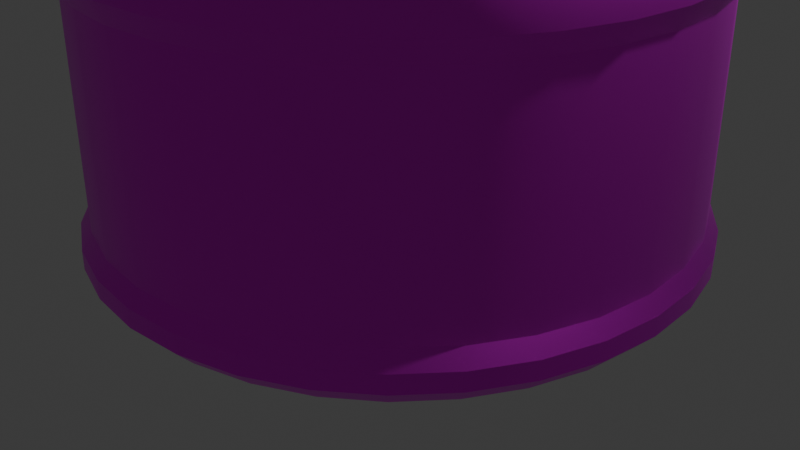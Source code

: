 # Source: rusted_barrel1.blend  (saved by Blender 4.0.36; exported with 4.5.12 LTS)
import bpy
from mathutils import Matrix  # noqa: F401  (used for matrix-valued properties, if any)

bpy.ops.wm.read_factory_settings(use_empty=True)
scene = bpy.context.scene
scene.name = 'Scene'

# ---- collections
col_collection = bpy.data.collections.new('Collection'); scene.collection.children.link(col_collection)

# ---- images (referenced by path relative to the original .blend; pixels are not part of the script)
import os
ASSET_DIR = os.environ.get("B2B_ASSET_DIR", "")  # directory of the original .blend (textures are referenced by path, not embedded)
HERE = os.path.dirname(os.path.abspath(__file__))  # packed textures are extracted next to this script under _unpacked/

def load_image(name, relpath, width, height, colorspace="sRGB"):
    """Load a texture the original file referenced (path relative to the .blend, or extracted next to this script)."""
    p = next((c for c in (os.path.join(HERE, relpath), os.path.join(ASSET_DIR, relpath)) if relpath and os.path.exists(c)), "")
    if p:
        img = bpy.data.images.load(p, check_existing=True)
        img.name = name
    else:  # same state as the original file: an image datablock whose file is absent (Cycles renders it pink)
        img = bpy.data.images.new(name, width, height)
        img.source = "FILE"
        img.filepath = "//" + (relpath or name)
    img.colorspace_settings.name = colorspace
    return img
img_barrel_texture1223_png = load_image('barrel texture1223.png', 'barrel texture1223.png', 1024, 1024, 'sRGB')

# ---- materials (node trees are filled in below, after node groups)
mat_material_001 = bpy.data.materials.new('Material.001')
mat_material_001.use_transparent_shadow = False

# ---- node groups
ng_auto_smooth = bpy.data.node_groups.new('Auto Smooth', 'GeometryNodeTree')
_s = ng_auto_smooth.interface.new_socket(name='Geometry', in_out='OUTPUT', socket_type='NodeSocketGeometry')
_s = ng_auto_smooth.interface.new_socket(name='Geometry', in_out='INPUT', socket_type='NodeSocketGeometry')
_s = ng_auto_smooth.interface.new_socket(name='Angle', in_out='INPUT', socket_type='NodeSocketFloat')
_s.subtype = 'ANGLE'
_s.min_value = 0.0
_s.max_value = 3.142
ng_auto_smooth.is_modifier = True
_N = ng_auto_smooth.nodes; _L = ng_auto_smooth.links
n0 = _N.new('NodeGroupOutput'); n0.name = 'Group Output'; n0.location = (480, -100)
n1 = _N.new('NodeGroupInput'); n1.name = 'Group Input'; n1.location = (-420, -300)
n2 = _N.new('NodeGroupInput'); n2.name = 'Group Input.001'; n2.location = (-60, -100)
n3 = _N.new('GeometryNodeSetShadeSmooth'); n3.name = 'Set Shade Smooth'; n3.location = (120, -100)
n3.domain = 'EDGE'
n4 = _N.new('GeometryNodeSetShadeSmooth'); n4.name = 'Set Shade Smooth.001'; n4.location = (300, -100)
n5 = _N.new('GeometryNodeInputMeshEdgeAngle'); n5.name = 'Edge Angle'; n5.location = (-420, -220)
n6 = _N.new('GeometryNodeInputEdgeSmooth'); n6.name = 'Is Edge Smooth'; n6.location = (-60, -160)
n7 = _N.new('GeometryNodeInputShadeSmooth'); n7.name = 'Is Face Smooth'; n7.location = (-240, -340)
n8 = _N.new('FunctionNodeBooleanMath'); n8.name = 'Boolean Math'; n8.location = (-60, -220)
n9 = _N.new('FunctionNodeCompare'); n9.name = 'Compare'; n9.location = (-240, -180)
n9.operation = 'LESS_EQUAL'
_L.new(n5.outputs[0], n9.inputs[0])
_L.new(n4.outputs[0], n0.inputs[0])
_L.new(n1.outputs[1], n9.inputs[1])
_L.new(n9.outputs[0], n8.inputs[0])
_L.new(n7.outputs[0], n8.inputs[1])
_L.new(n2.outputs[0], n3.inputs[0])
_L.new(n6.outputs[0], n3.inputs[1])
_L.new(n3.outputs[0], n4.inputs[0])
_L.new(n8.outputs[0], n3.inputs[2])
n0.is_active_output = True

# ---- material node trees
mat_material_001.use_nodes = True; mat_material_001.node_tree.nodes.clear()
_N = mat_material_001.node_tree.nodes; _L = mat_material_001.node_tree.links
n0 = _N.new('ShaderNodeBsdfPrincipled'); n0.name = 'Principled BSDF'; n0.location = (10, 300)
n0.inputs[1].default_value = 2.0
n0.inputs[2].default_value = 0.4
n0.inputs[3].default_value = 1.45
n1 = _N.new('ShaderNodeOutputMaterial'); n1.name = 'Material Output'; n1.location = (300, 300)
n2 = _N.new('ShaderNodeTexImage'); n2.name = 'Image Texture'; n2.location = (-280, 280)
n2.image = img_barrel_texture1223_png
_L.new(n0.outputs[0], n1.inputs[0])
_L.new(n2.outputs[0], n0.inputs[0])
n1.is_active_output = True

# ---- world
world_world = bpy.data.worlds.new('World'); scene.world = world_world
world_world.use_nodes = True; world_world.node_tree.nodes.clear()
_N = world_world.node_tree.nodes; _L = world_world.node_tree.links
n0 = _N.new('ShaderNodeOutputWorld'); n0.name = 'World Output'; n0.location = (300, 300)
n1 = _N.new('ShaderNodeBackground'); n1.name = 'Background'; n1.location = (10, 300)
n1.inputs[0].default_value = (0.05088, 0.05088, 0.05088, 1.0)
_L.new(n1.outputs[0], n0.inputs[0])
n0.is_active_output = True
world_world.color = (0.05088, 0.05088, 0.05088)
world_world.use_sun_shadow = False
world_world.sun_shadow_jitter_overblur = 0.0

# ---- cameras
cam_camera = bpy.data.cameras.new('Camera')
cam_camera.clip_end = 100.0
cam_camera.ortho_scale = 7.314

# ---- lights
light_light = bpy.data.lights.new('Light', 'POINT')
light_light.transmission_factor = 0.0
light_light.use_soft_falloff = False
light_light.energy = 1000.0
light_light.shadow_soft_size = 0.1
light_light.shadow_maximum_resolution = 0.006
light_light.use_absolute_resolution = True

# ---- meshes
me_cylinder = bpy.data.meshes.new('Cylinder')
me_cylinder.from_pydata([(0.0, 1.0, 0.9099), (0.1951, 0.9808, 0.9099), (0.3827, 0.9239, 0.9099), (0.5556, 0.8315, 0.9099), (0.7071, 0.7071, 0.9099), (0.8315, 0.5556, 0.9099), (0.9239, 0.3827, 0.9099), (0.9808, 0.1951, 0.9099), (1.0, 0.0, 0.9099), (0.9808, -0.1951, 0.9099), (0.9239, -0.3827, 0.9099), (0.8315, -0.5556, 0.9099), (0.7071, -0.7071, 0.9099), (0.5556, -0.8315, 0.9099), (0.3827, -0.9239, 0.9099), (0.1951, -0.9808, 0.9099), (0.0, -1.0, 0.9099), (-0.1951, -0.9808, 0.9099), (-0.3827, -0.9239, 0.9099), (-0.5556, -0.8315, 0.9099), (-0.7071, -0.7071, 0.9099), (-0.8315, -0.5556, 0.9099), (-0.9239, -0.3827, 0.9099), (-0.9808, -0.1951, 0.9099), (-1.0, 0.0, 0.9099), (-0.9808, 0.1951, 0.9099), (-0.9239, 0.3827, 0.9099), (-0.8315, 0.5556, 0.9099), (-0.7071, 0.7071, 0.9099), (-0.5556, 0.8315, 0.9099), (-0.3827, 0.9239, 0.9099), (-0.1951, 0.9808, 0.9099), (0.1951, 0.9808, -0.9258), (0.3827, 0.9239, -0.9258), (0.5556, 0.8315, -0.9258), (0.7071, 0.7071, -0.9258), (0.8315, 0.5556, -0.9258), (0.9239, 0.3827, -0.9258), (0.9808, 0.1951, -0.9258), (1.0, 0.0, -0.9258), (0.9808, -0.1951, -0.9258), (0.9239, -0.3827, -0.9258), (0.8315, -0.5556, -0.9258), (0.7071, -0.7071, -0.9258), (0.5556, -0.8315, -0.9258), (0.3827, -0.9239, -0.9258), (0.1951, -0.9808, -0.9258), (0.0, -1.0, -0.9258), (-0.1951, -0.9808, -0.9258), (-0.3827, -0.9239, -0.9258), (-0.5556, -0.8315, -0.9258), (-0.7071, -0.7071, -0.9258), (-0.8315, -0.5556, -0.9258), (-0.9239, -0.3827, -0.9258), (-0.9808, -0.1951, -0.9258), (-1.0, 0.0, -0.9258), (-0.9808, 0.1951, -0.9258), (-0.9239, 0.3827, -0.9258), (-0.8315, 0.5556, -0.9258), (-0.7071, 0.7071, -0.9258), (-0.5556, 0.8315, -0.9258), (-0.3827, 0.9239, -0.9258), (-0.1951, 0.9808, -0.9258), (0.0, 1.0, -0.9258), (3.013e-11, 1.024, 0.3965), (0.1998, 1.005, 0.3965), (0.392, 0.9463, 0.3965), (0.569, 0.8516, 0.3965), (0.7243, 0.7243, 0.3965), (0.8516, 0.569, 0.3965), (0.9463, 0.392, 0.3965), (1.005, 0.1998, 0.3965), (1.024, -1.205e-10, 0.3965), (1.005, -0.1998, 0.3965), (0.9463, -0.392, 0.3965), (0.8516, -0.569, 0.3965), (0.7243, -0.7243, 0.3965), (0.569, -0.8516, 0.3965), (0.392, -0.9463, 0.3965), (0.1998, -1.005, 0.3965), (3.013e-11, -1.024, 0.3965), (-0.1998, -1.005, 0.3965), (-0.392, -0.9463, 0.3965), (-0.569, -0.8516, 0.3965), (-0.7243, -0.7243, 0.3965), (-0.8516, -0.569, 0.3965), (-0.9463, -0.392, 0.3965), (-1.005, -0.1998, 0.3965), (-1.024, -1.205e-10, 0.3965), (-1.005, 0.1998, 0.3965), (-0.9463, 0.392, 0.3965), (-0.8516, 0.569, 0.3965), (-0.7243, 0.7243, 0.3965), (-0.569, 0.8516, 0.3965), (-0.392, 0.9463, 0.3965), (-0.1998, 1.005, 0.3965), (3.013e-11, 1.024, 0.4344), (0.1998, 1.005, 0.4344), (0.392, 0.9463, 0.4344), (0.569, 0.8516, 0.4344), (0.7243, 0.7243, 0.4344), (0.8516, 0.569, 0.4344), (0.9463, 0.392, 0.4344), (1.005, 0.1998, 0.4344), (1.024, -1.205e-10, 0.4344), (1.005, -0.1998, 0.4344), (0.9463, -0.392, 0.4344), (0.8516, -0.569, 0.4344), (0.7243, -0.7243, 0.4344), (0.569, -0.8516, 0.4344), (0.392, -0.9463, 0.4344), (0.1998, -1.005, 0.4344), (3.013e-11, -1.024, 0.4344), (-0.1998, -1.005, 0.4344), (-0.392, -0.9463, 0.4344), (-0.569, -0.8516, 0.4344), (-0.7243, -0.7243, 0.4344), (-0.8516, -0.569, 0.4344), (-0.9463, -0.392, 0.4344), (-1.005, -0.1998, 0.4344), (-1.024, -1.205e-10, 0.4344), (-1.005, 0.1998, 0.4344), (-0.9463, 0.392, 0.4344), (-0.8516, 0.569, 0.4344), (-0.7243, 0.7243, 0.4344), (-0.569, 0.8516, 0.4344), (-0.392, 0.9463, 0.4344), (-0.1998, 1.005, 0.4344), (0.1951, 0.9808, 0.3458), (0.3827, 0.9239, 0.3458), (0.5556, 0.8315, 0.3458), (0.7071, 0.7071, 0.3458), (0.8315, 0.5556, 0.3458), (0.9239, 0.3827, 0.3458), (0.9808, 0.1951, 0.3458), (1.0, 0.0, 0.3458), (0.9808, -0.1951, 0.3458), (0.9239, -0.3827, 0.3458), (0.8315, -0.5556, 0.3458), (0.7071, -0.7071, 0.3458), (0.5556, -0.8315, 0.3458), (0.3827, -0.9239, 0.3458), (0.1951, -0.9808, 0.3458), (0.0, -1.0, 0.3458), (-0.1951, -0.9808, 0.3458), (-0.3827, -0.9239, 0.3458), (-0.5556, -0.8315, 0.3458), (-0.7071, -0.7071, 0.3458), (-0.8315, -0.5556, 0.3458), (-0.9239, -0.3827, 0.3458), (-0.9808, -0.1951, 0.3458), (-1.0, 0.0, 0.3458), (-0.9808, 0.1951, 0.3458), (-0.9239, 0.3827, 0.3458), (-0.8315, 0.5556, 0.3458), (-0.7071, 0.7071, 0.3458), (-0.5556, 0.8315, 0.3458), (-0.3827, 0.9239, 0.3458), (-0.1951, 0.9808, 0.3458), (0.0, 1.0, 0.3458), (0.1998, 1.005, -0.3867), (0.392, 0.9463, -0.3867), (0.569, 0.8516, -0.3867), (0.7243, 0.7243, -0.3867), (0.8516, 0.569, -0.3867), (0.9463, 0.392, -0.3867), (1.005, 0.1998, -0.3867), (1.024, -1.205e-10, -0.3867), (1.005, -0.1998, -0.3867), (0.9463, -0.392, -0.3867), (0.8516, -0.569, -0.3867), (0.7243, -0.7243, -0.3867), (0.569, -0.8516, -0.3867), (0.392, -0.9463, -0.3867), (0.1998, -1.005, -0.3867), (3.013e-11, -1.024, -0.3867), (-0.1998, -1.005, -0.3867), (-0.392, -0.9463, -0.3867), (-0.569, -0.8516, -0.3867), (-0.7243, -0.7243, -0.3867), (-0.8516, -0.569, -0.3867), (-0.9463, -0.392, -0.3867), (-1.005, -0.1998, -0.3867), (-1.024, -1.205e-10, -0.3867), (-1.005, 0.1998, -0.3867), (-0.9463, 0.392, -0.3867), (-0.8516, 0.569, -0.3867), (-0.7243, 0.7243, -0.3867), (-0.569, 0.8516, -0.3867), (-0.392, 0.9463, -0.3867), (-0.1998, 1.005, -0.3867), (3.013e-11, 1.024, -0.3867), (0.1998, 1.005, -0.4394), (0.392, 0.9463, -0.4394), (0.569, 0.8516, -0.4394), (0.7243, 0.7243, -0.4394), (0.8516, 0.569, -0.4394), (0.9463, 0.392, -0.4394), (1.005, 0.1998, -0.4394), (1.024, -1.205e-10, -0.4394), (1.005, -0.1998, -0.4394), (0.9463, -0.392, -0.4394), (0.8516, -0.569, -0.4394), (0.7243, -0.7243, -0.4394), (0.569, -0.8516, -0.4394), (0.392, -0.9463, -0.4394), (0.1998, -1.005, -0.4394), (3.013e-11, -1.024, -0.4394), (-0.1998, -1.005, -0.4394), (-0.392, -0.9463, -0.4394), (-0.569, -0.8516, -0.4394), (-0.7243, -0.7243, -0.4394), (-0.8516, -0.569, -0.4394), (-0.9463, -0.392, -0.4394), (-1.005, -0.1998, -0.4394), (-1.024, -1.205e-10, -0.4394), (-1.005, 0.1998, -0.4394), (-0.9463, 0.392, -0.4394), (-0.8516, 0.569, -0.4394), (-0.7243, 0.7243, -0.4394), (-0.569, 0.8516, -0.4394), (-0.392, 0.9463, -0.4394), (-0.1998, 1.005, -0.4394), (3.013e-11, 1.024, -0.4394), (0.0, 1.0, -0.3301), (0.1951, 0.9808, -0.3301), (0.3827, 0.9239, -0.3301), (0.5556, 0.8315, -0.3301), (0.7071, 0.7071, -0.3301), (0.8315, 0.5556, -0.3301), (0.9239, 0.3827, -0.3301), (0.9808, 0.1951, -0.3301), (1.0, 0.0, -0.3301), (0.9808, -0.1951, -0.3301), (0.9239, -0.3827, -0.3301), (0.8315, -0.5556, -0.3301), (0.7071, -0.7071, -0.3301), (0.5556, -0.8315, -0.3301), (0.3827, -0.9239, -0.3301), (0.1951, -0.9808, -0.3301), (0.0, -1.0, -0.3301), (-0.1951, -0.9808, -0.3301), (-0.3827, -0.9239, -0.3301), (-0.5556, -0.8315, -0.3301), (-0.7071, -0.7071, -0.3301), (-0.8315, -0.5556, -0.3301), (-0.9239, -0.3827, -0.3301), (-0.9808, -0.1951, -0.3301), (-1.0, 0.0, -0.3301), (-0.9808, 0.1951, -0.3301), (-0.9239, 0.3827, -0.3301), (-0.8315, 0.5556, -0.3301), (-0.7071, 0.7071, -0.3301), (-0.5556, 0.8315, -0.3301), (-0.3827, 0.9239, -0.3301), (-0.1951, 0.9808, -0.3301), (0.1951, 0.9808, -0.4792), (0.3827, 0.9239, -0.4792), (0.5556, 0.8315, -0.4792), (0.7071, 0.7071, -0.4792), (0.8315, 0.5556, -0.4792), (0.9239, 0.3827, -0.4792), (0.9808, 0.1951, -0.4792), (1.0, 0.0, -0.4792), (0.9808, -0.1951, -0.4792), (0.9239, -0.3827, -0.4792), (0.8315, -0.5556, -0.4792), (0.7071, -0.7071, -0.4792), (0.5556, -0.8315, -0.4792), (0.3827, -0.9239, -0.4792), (0.1951, -0.9808, -0.4792), (0.0, -1.0, -0.4792), (-0.1951, -0.9808, -0.4792), (-0.3827, -0.9239, -0.4792), (-0.5556, -0.8315, -0.4792), (-0.7071, -0.7071, -0.4792), (-0.8315, -0.5556, -0.4792), (-0.9239, -0.3827, -0.4792), (-0.9808, -0.1951, -0.4792), (-1.0, 0.0, -0.4792), (-0.9808, 0.1951, -0.4792), (-0.9239, 0.3827, -0.4792), (-0.8315, 0.5556, -0.4792), (-0.7071, 0.7071, -0.4792), (-0.5556, 0.8315, -0.4792), (-0.3827, 0.9239, -0.4792), (-0.1951, 0.9808, -0.4792), (0.0, 1.0, -0.4792), (0.0, 1.0, 0.4661), (0.1951, 0.9808, 0.4661), (0.3827, 0.9239, 0.4661), (0.5556, 0.8315, 0.4661), (0.7071, 0.7071, 0.4661), (0.8315, 0.5556, 0.4661), (0.9239, 0.3827, 0.4661), (0.9808, 0.1951, 0.4661), (1.0, 0.0, 0.4661), (0.9808, -0.1951, 0.4661), (0.9239, -0.3827, 0.4661), (0.8315, -0.5556, 0.4661), (0.7071, -0.7071, 0.4661), (0.5556, -0.8315, 0.4661), (0.3827, -0.9239, 0.4661), (0.1951, -0.9808, 0.4661), (0.0, -1.0, 0.4661), (-0.1951, -0.9808, 0.4661), (-0.3827, -0.9239, 0.4661), (-0.5556, -0.8315, 0.4661), (-0.7071, -0.7071, 0.4661), (-0.8315, -0.5556, 0.4661), (-0.9239, -0.3827, 0.4661), (-0.9808, -0.1951, 0.4661), (-1.0, 0.0, 0.4661), (-0.9808, 0.1951, 0.4661), (-0.9239, 0.3827, 0.4661), (-0.8315, 0.5556, 0.4661), (-0.7071, 0.7071, 0.4661), (-0.5556, 0.8315, 0.4661), (-0.3827, 0.9239, 0.4661), (-0.1951, 0.9808, 0.4661), (2.975e-10, 0.9736, -1.035), (1.393e-10, 0.9784, 1.036), (0.1899, 0.9549, -1.035), (0.1909, 0.9596, 1.036), (0.3726, 0.8995, -1.035), (0.3744, 0.904, 1.036), (0.5409, 0.8095, -1.035), (0.5436, 0.8135, 1.036), (0.6885, 0.6885, -1.035), (0.6919, 0.6919, 1.036), (0.8095, 0.5409, -1.035), (0.8135, 0.5436, 1.036), (0.8995, 0.3726, -1.035), (0.904, 0.3744, 1.036), (0.9549, 0.1899, -1.035), (0.9596, 0.1909, 1.036), (0.9736, -6.677e-10, -1.035), (0.9784, -7.123e-10, 1.036), (0.9549, -0.1899, -1.035), (0.9596, -0.1909, 1.036), (0.8995, -0.3726, -1.035), (0.904, -0.3744, 1.036), (0.8095, -0.5409, -1.035), (0.8135, -0.5436, 1.036), (0.6885, -0.6885, -1.035), (0.6919, -0.6919, 1.036), (0.5409, -0.8095, -1.035), (0.5436, -0.8135, 1.036), (0.3726, -0.8995, -1.035), (0.3744, -0.904, 1.036), (0.1899, -0.9549, -1.035), (0.1909, -0.9596, 1.036), (2.975e-10, -0.9736, -1.035), (1.393e-10, -0.9784, 1.036), (-0.1899, -0.9549, -1.035), (-0.1909, -0.9596, 1.036), (-0.3726, -0.8995, -1.035), (-0.3744, -0.904, 1.036), (-0.5409, -0.8095, -1.035), (-0.5436, -0.8135, 1.036), (-0.6885, -0.6885, -1.035), (-0.6919, -0.6919, 1.036), (-0.8095, -0.5409, -1.035), (-0.8135, -0.5436, 1.036), (-0.8995, -0.3726, -1.035), (-0.904, -0.3744, 1.036), (-0.9549, -0.1899, -1.035), (-0.9596, -0.1909, 1.036), (-0.9736, -6.677e-10, -1.035), (-0.9784, -7.123e-10, 1.036), (-0.9549, 0.1899, -1.035), (-0.9596, 0.1909, 1.036), (-0.8995, 0.3726, -1.035), (-0.904, 0.3744, 1.036), (-0.8095, 0.5409, -1.035), (-0.8135, 0.5436, 1.036), (-0.6885, 0.6885, -1.035), (-0.6919, 0.6919, 1.036), (-0.5409, 0.8095, -1.035), (-0.5436, 0.8135, 1.036), (-0.3726, 0.8995, -1.035), (-0.3744, 0.904, 1.036), (-0.1899, 0.9549, -1.035), (-0.1909, 0.9596, 1.036), (2.196e-10, 1.035, 0.9423), (0.202, 1.015, 0.9423), (0.3962, 0.9566, 0.9423), (0.5752, 0.8609, 0.9423), (0.7321, 0.7321, 0.9423), (0.8609, 0.5752, 0.9423), (0.9566, 0.3962, 0.9423), (1.015, 0.202, 0.9423), (1.035, -1.757e-10, 0.9423), (1.015, -0.202, 0.9423), (0.9566, -0.3962, 0.9423), (0.8609, -0.5752, 0.9423), (0.7321, -0.7321, 0.9423), (0.5752, -0.8609, 0.9423), (0.3962, -0.9566, 0.9423), (0.202, -1.015, 0.9423), (2.196e-10, -1.035, 0.9423), (-0.202, -1.015, 0.9423), (-0.3962, -0.9566, 0.9423), (-0.5752, -0.8609, 0.9423), (-0.7321, -0.7321, 0.9423), (-0.8609, -0.5752, 0.9423), (-0.9566, -0.3962, 0.9423), (-1.015, -0.202, 0.9423), (-1.035, -1.757e-10, 0.9423), (-1.015, 0.202, 0.9423), (-0.9566, 0.3962, 0.9423), (-0.8609, 0.5752, 0.9423), (-0.7321, 0.7321, 0.9423), (-0.5752, 0.8609, 0.9423), (-0.3962, 0.9566, 0.9423), (-0.202, 1.015, 0.9423), (0.202, 1.015, -0.9584), (0.3962, 0.9566, -0.9584), (0.5752, 0.8609, -0.9584), (0.7321, 0.7321, -0.9584), (0.8609, 0.5752, -0.9584), (0.9566, 0.3962, -0.9584), (1.015, 0.202, -0.9584), (1.035, -1.757e-10, -0.9584), (1.015, -0.202, -0.9584), (0.9566, -0.3962, -0.9584), (0.8609, -0.5752, -0.9584), (0.7321, -0.7321, -0.9584), (0.5752, -0.8609, -0.9584), (0.3962, -0.9566, -0.9584), (0.202, -1.015, -0.9584), (2.196e-10, -1.035, -0.9584), (-0.202, -1.015, -0.9584), (-0.3962, -0.9566, -0.9584), (-0.5752, -0.8609, -0.9584), (-0.7321, -0.7321, -0.9584), (-0.8609, -0.5752, -0.9584), (-0.9566, -0.3962, -0.9584), (-1.015, -0.202, -0.9584), (-1.035, -1.757e-10, -0.9584), (-1.015, 0.202, -0.9584), (-0.9566, 0.3962, -0.9584), (-0.8609, 0.5752, -0.9584), (-0.7321, 0.7321, -0.9584), (-0.5752, 0.8609, -0.9584), (-0.3962, 0.9566, -0.9584), (-0.202, 1.015, -0.9584), (2.196e-10, 1.035, -0.9584), (2.196e-10, 1.035, 0.999), (0.202, 1.015, 0.999), (0.3962, 0.9566, 0.999), (0.5752, 0.8609, 0.999), (0.7321, 0.7321, 0.999), (0.8609, 0.5752, 0.999), (0.9566, 0.3962, 0.999), (1.015, 0.202, 0.999), (1.035, -1.757e-10, 0.999), (1.015, -0.202, 0.999), (0.9566, -0.3962, 0.999), (0.8609, -0.5752, 0.999), (0.7321, -0.7321, 0.999), (0.5752, -0.8609, 0.999), (0.3962, -0.9566, 0.999), (0.202, -1.015, 0.999), (2.196e-10, -1.035, 0.999), (-0.202, -1.015, 0.999), (-0.3962, -0.9566, 0.999), (-0.5752, -0.8609, 0.999), (-0.7321, -0.7321, 0.999), (-0.8609, -0.5752, 0.999), (-0.9566, -0.3962, 0.999), (-1.015, -0.202, 0.999), (-1.035, -1.757e-10, 0.999), (-1.015, 0.202, 0.999), (-0.9566, 0.3962, 0.999), (-0.8609, 0.5752, 0.999), (-0.7321, 0.7321, 0.999), (-0.5752, 0.8609, 0.999), (-0.3962, 0.9566, 0.999), (-0.202, 1.015, 0.999), (1.645e-09, 0.9343, 1.036), (0.1823, 0.9164, 1.036), (0.3576, 0.8632, 1.036), (0.5191, 0.7769, 1.036), (0.6607, 0.6607, 1.036), (0.7769, 0.5191, 1.036), (0.8632, 0.3576, 1.036), (0.9164, 0.1823, 1.036), (0.9343, -9.041e-10, 1.036), (0.9164, -0.1823, 1.036), (0.8632, -0.3576, 1.036), (0.7769, -0.5191, 1.036), (0.6607, -0.6607, 1.036), (0.5191, -0.7769, 1.036), (0.3576, -0.8632, 1.036), (0.1823, -0.9164, 1.036), (1.645e-09, -0.9343, 1.036), (-0.1823, -0.9164, 1.036), (-0.3576, -0.8632, 1.036), (-0.5191, -0.7769, 1.036), (-0.6607, -0.6607, 1.036), (-0.7769, -0.5191, 1.036), (-0.8632, -0.3576, 1.036), (-0.9164, -0.1823, 1.036), (-0.9343, -9.041e-10, 1.036), (-0.9164, 0.1823, 1.036), (-0.8632, 0.3576, 1.036), (-0.7769, 0.5191, 1.036), (-0.6607, 0.6607, 1.036), (-0.5191, 0.7769, 1.036), (-0.3576, 0.8632, 1.036), (-0.1823, 0.9164, 1.036), (3.43e-09, 0.9343, 1.002), (0.1823, 0.9164, 1.002), (0.3576, 0.8632, 1.002), (0.5191, 0.7769, 1.002), (0.6607, 0.6607, 1.002), (0.7769, 0.5191, 1.002), (0.8632, 0.3576, 1.002), (0.9164, 0.1823, 1.002), (0.9343, -9.041e-10, 1.002), (0.9164, -0.1823, 1.002), (0.8632, -0.3576, 1.002), (0.7769, -0.5191, 1.002), (0.6607, -0.6607, 1.002), (0.5191, -0.7769, 1.002), (0.3576, -0.8632, 1.002), (0.1823, -0.9164, 1.002), (3.43e-09, -0.9343, 1.002), (-0.1823, -0.9164, 1.002), (-0.3576, -0.8632, 1.002), (-0.5191, -0.7769, 1.002), (-0.6607, -0.6607, 1.002), (-0.7769, -0.5191, 1.002), (-0.8632, -0.3576, 1.002), (-0.9164, -0.1823, 1.002), (-0.9343, -9.041e-10, 1.002), (-0.9164, 0.1823, 1.002), (-0.8632, 0.3576, 1.002), (-0.7769, 0.5191, 1.002), (-0.6607, 0.6607, 1.002), (-0.5191, 0.7769, 1.002), (-0.3576, 0.8632, 1.002), (-0.1823, 0.9164, 1.002), (0.202, 1.015, -0.9968), (0.3962, 0.9566, -0.9968), (0.5752, 0.8609, -0.9968), (0.7321, 0.7321, -0.9968), (0.8609, 0.5752, -0.9968), (0.9566, 0.3962, -0.9968), (1.015, 0.202, -0.9968), (1.035, -1.757e-10, -0.9968), (1.015, -0.202, -0.9968), (0.9566, -0.3962, -0.9968), (0.8609, -0.5752, -0.9968), (0.7321, -0.7321, -0.9968), (0.5752, -0.8609, -0.9968), (0.3962, -0.9566, -0.9968), (0.202, -1.015, -0.9968), (2.196e-10, -1.035, -0.9968), (-0.202, -1.015, -0.9968), (-0.3962, -0.9566, -0.9968), (-0.5752, -0.8609, -0.9968), (-0.7321, -0.7321, -0.9968), (-0.8609, -0.5752, -0.9968), (-0.9566, -0.3962, -0.9968), (-1.015, -0.202, -0.9968), (-1.035, -1.757e-10, -0.9968), (-1.015, 0.202, -0.9968), (-0.9566, 0.3962, -0.9968), (-0.8609, 0.5752, -0.9968), (-0.7321, 0.7321, -0.9968), (-0.5752, 0.8609, -0.9968), (-0.3962, 0.9566, -0.9968), (-0.202, 1.015, -0.9968), (2.196e-10, 1.035, -0.9968), (1.449e-09, 0.9366, -1.008), (0.1827, 0.9186, -1.008), (0.3584, 0.8653, -1.008), (0.5204, 0.7788, -1.008), (0.6623, 0.6623, -1.008), (0.7788, 0.5204, -1.008), (0.8653, 0.3584, -1.008), (0.9186, 0.1827, -1.008), (0.9366, -2.65e-10, -1.008), (0.9186, -0.1827, -1.008), (0.8653, -0.3584, -1.008), (0.7788, -0.5204, -1.008), (0.6623, -0.6623, -1.008), (0.5204, -0.7788, -1.008), (0.3584, -0.8653, -1.008), (0.1827, -0.9186, -1.008), (1.449e-09, -0.9366, -1.008), (-0.1827, -0.9186, -1.008), (-0.3584, -0.8653, -1.008), (-0.5204, -0.7788, -1.008), (-0.6623, -0.6623, -1.008), (-0.7788, -0.5204, -1.008), (-0.8653, -0.3584, -1.008), (-0.9186, -0.1827, -1.008), (-0.9366, -2.65e-10, -1.008), (-0.9186, 0.1827, -1.008), (-0.8653, 0.3584, -1.008), (-0.7788, 0.5204, -1.008), (-0.6623, 0.6623, -1.008), (-0.5204, 0.7788, -1.008), (-0.3584, 0.8653, -1.008), (-0.1827, 0.9186, -1.008)], [], [(21, 20, 404, 405), (56, 57, 441, 440), (22, 21, 405, 406), (55, 56, 440, 439), (23, 22, 406, 407), (54, 55, 439, 438), (24, 23, 407, 408), (53, 54, 438, 437), (25, 24, 408, 409), (52, 53, 437, 436), (26, 25, 409, 410), (51, 52, 436, 435), (27, 26, 410, 411), (1, 0, 384, 385), (50, 51, 435, 434), (28, 27, 411, 412), (2, 1, 385, 386), (49, 50, 434, 433), (29, 28, 412, 413), (3, 2, 386, 387), (48, 49, 433, 432), (30, 29, 413, 414), (4, 3, 387, 388), (47, 48, 432, 431), (31, 30, 414, 415), (5, 4, 388, 389), (46, 47, 431, 430), (0, 31, 415, 384), (6, 5, 389, 390), (45, 46, 430, 429), (7, 6, 390, 391), (44, 45, 429, 428), (319, 31, 0, 288), (318, 30, 31, 319), (317, 29, 30, 318), (316, 28, 29, 317), (315, 27, 28, 316), (314, 26, 27, 315), (313, 25, 26, 314), (312, 24, 25, 313), (311, 23, 24, 312), (310, 22, 23, 311), (309, 21, 22, 310), (308, 20, 21, 309), (307, 19, 20, 308), (306, 18, 19, 307), (305, 17, 18, 306), (304, 16, 17, 305), (303, 15, 16, 304), (302, 14, 15, 303), (301, 13, 14, 302), (300, 12, 13, 301), (299, 11, 12, 300), (298, 10, 11, 299), (297, 9, 10, 298), (296, 8, 9, 297), (295, 7, 8, 296), (294, 6, 7, 295), (293, 5, 6, 294), (292, 4, 5, 293), (291, 3, 4, 292), (290, 2, 3, 291), (289, 1, 2, 290), (288, 0, 1, 289), (8, 7, 391, 392), (43, 44, 428, 427), (9, 8, 392, 393), (42, 43, 427, 426), (10, 9, 393, 394), (41, 42, 426, 425), (11, 10, 394, 395), (40, 41, 425, 424), (12, 11, 395, 396), (39, 40, 424, 423), (13, 12, 396, 397), (38, 39, 423, 422), (14, 13, 397, 398), (37, 38, 422, 421), (15, 14, 398, 399), (36, 37, 421, 420), (62, 63, 447, 446), (16, 15, 399, 400), (35, 36, 420, 419), (61, 62, 446, 445), (17, 16, 400, 401), (34, 35, 419, 418), (60, 61, 445, 444), (18, 17, 401, 402), (33, 34, 418, 417), (59, 60, 444, 443), (19, 18, 402, 403), (32, 33, 417, 416), (58, 59, 443, 442), (20, 19, 403, 404), (63, 32, 416, 447), (57, 58, 442, 441), (159, 64, 65, 128), (128, 65, 66, 129), (129, 66, 67, 130), (130, 67, 68, 131), (131, 68, 69, 132), (132, 69, 70, 133), (133, 70, 71, 134), (134, 71, 72, 135), (135, 72, 73, 136), (136, 73, 74, 137), (137, 74, 75, 138), (138, 75, 76, 139), (139, 76, 77, 140), (140, 77, 78, 141), (141, 78, 79, 142), (142, 79, 80, 143), (143, 80, 81, 144), (144, 81, 82, 145), (145, 82, 83, 146), (146, 83, 84, 147), (147, 84, 85, 148), (148, 85, 86, 149), (149, 86, 87, 150), (150, 87, 88, 151), (151, 88, 89, 152), (152, 89, 90, 153), (153, 90, 91, 154), (154, 91, 92, 155), (155, 92, 93, 156), (156, 93, 94, 157), (157, 94, 95, 158), (158, 95, 64, 159), (64, 96, 97, 65), (65, 97, 98, 66), (66, 98, 99, 67), (67, 99, 100, 68), (68, 100, 101, 69), (69, 101, 102, 70), (70, 102, 103, 71), (71, 103, 104, 72), (72, 104, 105, 73), (73, 105, 106, 74), (74, 106, 107, 75), (75, 107, 108, 76), (76, 108, 109, 77), (77, 109, 110, 78), (78, 110, 111, 79), (79, 111, 112, 80), (80, 112, 113, 81), (81, 113, 114, 82), (82, 114, 115, 83), (83, 115, 116, 84), (84, 116, 117, 85), (85, 117, 118, 86), (86, 118, 119, 87), (87, 119, 120, 88), (88, 120, 121, 89), (89, 121, 122, 90), (90, 122, 123, 91), (91, 123, 124, 92), (92, 124, 125, 93), (93, 125, 126, 94), (94, 126, 127, 95), (95, 127, 96, 64), (255, 158, 159, 224), (254, 157, 158, 255), (253, 156, 157, 254), (252, 155, 156, 253), (251, 154, 155, 252), (250, 153, 154, 251), (249, 152, 153, 250), (248, 151, 152, 249), (247, 150, 151, 248), (246, 149, 150, 247), (245, 148, 149, 246), (244, 147, 148, 245), (243, 146, 147, 244), (242, 145, 146, 243), (241, 144, 145, 242), (240, 143, 144, 241), (239, 142, 143, 240), (238, 141, 142, 239), (237, 140, 141, 238), (236, 139, 140, 237), (235, 138, 139, 236), (234, 137, 138, 235), (233, 136, 137, 234), (232, 135, 136, 233), (231, 134, 135, 232), (230, 133, 134, 231), (229, 132, 133, 230), (228, 131, 132, 229), (227, 130, 131, 228), (226, 129, 130, 227), (225, 128, 129, 226), (224, 159, 128, 225), (223, 191, 160, 192), (192, 160, 161, 193), (193, 161, 162, 194), (194, 162, 163, 195), (195, 163, 164, 196), (196, 164, 165, 197), (197, 165, 166, 198), (198, 166, 167, 199), (199, 167, 168, 200), (200, 168, 169, 201), (201, 169, 170, 202), (202, 170, 171, 203), (203, 171, 172, 204), (204, 172, 173, 205), (205, 173, 174, 206), (206, 174, 175, 207), (207, 175, 176, 208), (208, 176, 177, 209), (209, 177, 178, 210), (210, 178, 179, 211), (211, 179, 180, 212), (212, 180, 181, 213), (213, 181, 182, 214), (214, 182, 183, 215), (215, 183, 184, 216), (216, 184, 185, 217), (217, 185, 186, 218), (218, 186, 187, 219), (219, 187, 188, 220), (220, 188, 189, 221), (221, 189, 190, 222), (222, 190, 191, 223), (286, 222, 223, 287), (285, 221, 222, 286), (284, 220, 221, 285), (283, 219, 220, 284), (282, 218, 219, 283), (281, 217, 218, 282), (280, 216, 217, 281), (279, 215, 216, 280), (278, 214, 215, 279), (277, 213, 214, 278), (276, 212, 213, 277), (275, 211, 212, 276), (274, 210, 211, 275), (273, 209, 210, 274), (272, 208, 209, 273), (271, 207, 208, 272), (270, 206, 207, 271), (269, 205, 206, 270), (268, 204, 205, 269), (267, 203, 204, 268), (266, 202, 203, 267), (265, 201, 202, 266), (264, 200, 201, 265), (263, 199, 200, 264), (262, 198, 199, 263), (261, 197, 198, 262), (260, 196, 197, 261), (259, 195, 196, 260), (258, 194, 195, 259), (257, 193, 194, 258), (256, 192, 193, 257), (287, 223, 192, 256), (191, 224, 225, 160), (160, 225, 226, 161), (161, 226, 227, 162), (162, 227, 228, 163), (163, 228, 229, 164), (164, 229, 230, 165), (165, 230, 231, 166), (166, 231, 232, 167), (167, 232, 233, 168), (168, 233, 234, 169), (169, 234, 235, 170), (170, 235, 236, 171), (171, 236, 237, 172), (172, 237, 238, 173), (173, 238, 239, 174), (174, 239, 240, 175), (175, 240, 241, 176), (176, 241, 242, 177), (177, 242, 243, 178), (178, 243, 244, 179), (179, 244, 245, 180), (180, 245, 246, 181), (181, 246, 247, 182), (182, 247, 248, 183), (183, 248, 249, 184), (184, 249, 250, 185), (185, 250, 251, 186), (186, 251, 252, 187), (187, 252, 253, 188), (188, 253, 254, 189), (189, 254, 255, 190), (190, 255, 224, 191), (63, 287, 256, 32), (32, 256, 257, 33), (33, 257, 258, 34), (34, 258, 259, 35), (35, 259, 260, 36), (36, 260, 261, 37), (37, 261, 262, 38), (38, 262, 263, 39), (39, 263, 264, 40), (40, 264, 265, 41), (41, 265, 266, 42), (42, 266, 267, 43), (43, 267, 268, 44), (44, 268, 269, 45), (45, 269, 270, 46), (46, 270, 271, 47), (47, 271, 272, 48), (48, 272, 273, 49), (49, 273, 274, 50), (50, 274, 275, 51), (51, 275, 276, 52), (52, 276, 277, 53), (53, 277, 278, 54), (54, 278, 279, 55), (55, 279, 280, 56), (56, 280, 281, 57), (57, 281, 282, 58), (58, 282, 283, 59), (59, 283, 284, 60), (60, 284, 285, 61), (61, 285, 286, 62), (62, 286, 287, 63), (96, 288, 289, 97), (97, 289, 290, 98), (98, 290, 291, 99), (99, 291, 292, 100), (100, 292, 293, 101), (101, 293, 294, 102), (102, 294, 295, 103), (103, 295, 296, 104), (104, 296, 297, 105), (105, 297, 298, 106), (106, 298, 299, 107), (107, 299, 300, 108), (108, 300, 301, 109), (109, 301, 302, 110), (110, 302, 303, 111), (111, 303, 304, 112), (112, 304, 305, 113), (113, 305, 306, 114), (114, 306, 307, 115), (115, 307, 308, 116), (116, 308, 309, 117), (117, 309, 310, 118), (118, 310, 311, 119), (119, 311, 312, 120), (120, 312, 313, 121), (121, 313, 314, 122), (122, 314, 315, 123), (123, 315, 316, 124), (124, 316, 317, 125), (125, 317, 318, 126), (126, 318, 319, 127), (127, 319, 288, 96), (448, 321, 323, 449), (449, 323, 325, 450), (450, 325, 327, 451), (451, 327, 329, 452), (452, 329, 331, 453), (453, 331, 333, 454), (454, 333, 335, 455), (455, 335, 337, 456), (456, 337, 339, 457), (457, 339, 341, 458), (458, 341, 343, 459), (459, 343, 345, 460), (460, 345, 347, 461), (461, 347, 349, 462), (462, 349, 351, 463), (463, 351, 353, 464), (464, 353, 355, 465), (465, 355, 357, 466), (466, 357, 359, 467), (467, 359, 361, 468), (468, 361, 363, 469), (469, 363, 365, 470), (470, 365, 367, 471), (471, 367, 369, 472), (472, 369, 371, 473), (473, 371, 373, 474), (474, 373, 375, 475), (475, 375, 377, 476), (476, 377, 379, 477), (477, 379, 381, 478), (327, 325, 482, 483), (478, 381, 383, 479), (479, 383, 321, 448), (378, 380, 606, 605), (575, 447, 416, 544), (544, 416, 417, 545), (545, 417, 418, 546), (546, 418, 419, 547), (547, 419, 420, 548), (548, 420, 421, 549), (549, 421, 422, 550), (550, 422, 423, 551), (551, 423, 424, 552), (552, 424, 425, 553), (553, 425, 426, 554), (554, 426, 427, 555), (555, 427, 428, 556), (556, 428, 429, 557), (557, 429, 430, 558), (558, 430, 431, 559), (559, 431, 432, 560), (560, 432, 433, 561), (561, 433, 434, 562), (562, 434, 435, 563), (563, 435, 436, 564), (564, 436, 437, 565), (565, 437, 438, 566), (566, 438, 439, 567), (567, 439, 440, 568), (568, 440, 441, 569), (569, 441, 442, 570), (570, 442, 443, 571), (571, 443, 444, 572), (572, 444, 445, 573), (573, 445, 446, 574), (574, 446, 447, 575), (415, 479, 448, 384), (414, 478, 479, 415), (413, 477, 478, 414), (412, 476, 477, 413), (411, 475, 476, 412), (410, 474, 475, 411), (409, 473, 474, 410), (408, 472, 473, 409), (407, 471, 472, 408), (406, 470, 471, 407), (405, 469, 470, 406), (404, 468, 469, 405), (403, 467, 468, 404), (402, 466, 467, 403), (401, 465, 466, 402), (400, 464, 465, 401), (399, 463, 464, 400), (398, 462, 463, 399), (397, 461, 462, 398), (396, 460, 461, 397), (395, 459, 460, 396), (394, 458, 459, 395), (393, 457, 458, 394), (392, 456, 457, 393), (391, 455, 456, 392), (390, 454, 455, 391), (389, 453, 454, 390), (388, 452, 453, 389), (387, 451, 452, 388), (386, 450, 451, 387), (385, 449, 450, 386), (384, 448, 449, 385), (501, 500, 532, 533), (345, 343, 491, 492), (363, 361, 500, 501), (381, 379, 509, 510), (337, 335, 487, 488), (355, 353, 496, 497), (373, 371, 505, 506), (329, 327, 483, 484), (347, 345, 492, 493), (365, 363, 501, 502), (383, 381, 510, 511), (339, 337, 488, 489), (357, 355, 497, 498), (375, 373, 506, 507), (331, 329, 484, 485), (349, 347, 493, 494), (367, 365, 502, 503), (323, 321, 480, 481), (321, 383, 511, 480), (341, 339, 489, 490), (359, 357, 498, 499), (377, 375, 507, 508), (333, 331, 485, 486), (351, 349, 494, 495), (369, 367, 503, 504), (325, 323, 481, 482), (343, 341, 490, 491), (361, 359, 499, 500), (379, 377, 508, 509), (335, 333, 486, 487), (353, 351, 495, 496), (371, 369, 504, 505), (513, 512, 543, 542, 541, 540, 539, 538, 537, 536, 535, 534, 533, 532, 531, 530, 529, 528, 527, 526, 525, 524, 523, 522, 521, 520, 519, 518, 517, 516, 515, 514), (488, 487, 519, 520), (502, 501, 533, 534), (489, 488, 520, 521), (503, 502, 534, 535), (490, 489, 521, 522), (504, 503, 535, 536), (491, 490, 522, 523), (505, 504, 536, 537), (492, 491, 523, 524), (506, 505, 537, 538), (493, 492, 524, 525), (507, 506, 538, 539), (494, 493, 525, 526), (481, 480, 512, 513), (508, 507, 539, 540), (495, 494, 526, 527), (482, 481, 513, 514), (509, 508, 540, 541), (496, 495, 527, 528), (483, 482, 514, 515), (510, 509, 541, 542), (497, 496, 528, 529), (484, 483, 515, 516), (511, 510, 542, 543), (498, 497, 529, 530), (485, 484, 516, 517), (480, 511, 543, 512), (499, 498, 530, 531), (486, 485, 517, 518), (500, 499, 531, 532), (487, 486, 518, 519), (382, 574, 575, 320), (380, 573, 574, 382), (378, 572, 573, 380), (376, 571, 572, 378), (374, 570, 571, 376), (372, 569, 570, 374), (370, 568, 569, 372), (368, 567, 568, 370), (366, 566, 567, 368), (364, 565, 566, 366), (362, 564, 565, 364), (360, 563, 564, 362), (358, 562, 563, 360), (356, 561, 562, 358), (354, 560, 561, 356), (352, 559, 560, 354), (350, 558, 559, 352), (348, 557, 558, 350), (346, 556, 557, 348), (344, 555, 556, 346), (342, 554, 555, 344), (340, 553, 554, 342), (338, 552, 553, 340), (336, 551, 552, 338), (334, 550, 551, 336), (332, 549, 550, 334), (330, 548, 549, 332), (328, 547, 548, 330), (326, 546, 547, 328), (324, 545, 546, 326), (322, 544, 545, 324), (320, 575, 544, 322), (576, 577, 578, 579, 580, 581, 582, 583, 584, 585, 586, 587, 588, 589, 590, 591, 592, 593, 594, 595, 596, 597, 598, 599, 600, 601, 602, 603, 604, 605, 606, 607), (334, 336, 584, 583), (352, 354, 593, 592), (370, 372, 602, 601), (326, 328, 580, 579), (344, 346, 589, 588), (362, 364, 598, 597), (380, 382, 607, 606), (336, 338, 585, 584), (354, 356, 594, 593), (372, 374, 603, 602), (328, 330, 581, 580), (346, 348, 590, 589), (364, 366, 599, 598), (320, 322, 577, 576), (382, 320, 576, 607), (338, 340, 586, 585), (356, 358, 595, 594), (374, 376, 604, 603), (330, 332, 582, 581), (348, 350, 591, 590), (366, 368, 600, 599), (322, 324, 578, 577), (340, 342, 587, 586), (358, 360, 596, 595), (376, 378, 605, 604), (332, 334, 583, 582), (350, 352, 592, 591), (368, 370, 601, 600), (324, 326, 579, 578), (342, 344, 588, 587), (360, 362, 597, 596)])
me_cylinder.polygons.foreach_set('use_smooth', [True] * 578)
_uv = me_cylinder.uv_layers.new(name='UVMap')
_uv.uv.foreach_set('vector', [0.3438, 0.9775, 0.375, 0.9775, 0.375, 0.9775, 0.3438, 0.9775, 0.2188, 0.5186, 0.1875, 0.5186, 0.1875, 0.5186, 0.2188, 0.5186, 0.3125, 0.9775, 0.3438, 0.9775, 0.3438, 0.9775, 0.3125, 0.9775, 0.25, 0.5186, 0.2188, 0.5186, 0.2188, 0.5186, 0.25, 0.5186, 0.2812, 0.9775, 0.3125, 0.9775, 0.3125, 0.9775, 0.2812, 0.9775, 0.2812, 0.5186, 0.25, 0.5186, 0.25, 0.5186, 0.2812, 0.5186, 0.25, 0.9775, 0.2812, 0.9775, 0.2812, 0.9775, 0.25, 0.9775, 0.3125, 0.5186, 0.2812, 0.5186, 0.2812, 0.5186, 0.3125, 0.5186, 0.2188, 0.9775, 0.25, 0.9775, 0.25, 0.9775, 0.2188, 0.9775, 0.3438, 0.5186, 0.3125, 0.5186, 0.3125, 0.5186, 0.3438, 0.5186, 0.1875, 0.9775, 0.2188, 0.9775, 0.2188, 0.9775, 0.1875, 0.9775, 0.375, 0.5186, 0.3438, 0.5186, 0.3438, 0.5186, 0.375, 0.5186, 0.1562, 0.9775, 0.1875, 0.9775, 0.1875, 0.9775, 0.1562, 0.9775, 0.9688, 0.9775, 1.0, 0.9775, 1.0, 0.9775, 0.9688, 0.9775, 0.4062, 0.5186, 0.375, 0.5186, 0.375, 0.5186, 0.4062, 0.5186, 0.125, 0.9775, 0.1562, 0.9775, 0.1562, 0.9775, 0.125, 0.9775, 0.9375, 0.9775, 0.9688, 0.9775, 0.9688, 0.9775, 0.9375, 0.9775, 0.4375, 0.5186, 0.4062, 0.5186, 0.4062, 0.5186, 0.4375, 0.5186, 0.09375, 0.9775, 0.125, 0.9775, 0.125, 0.9775, 0.09375, 0.9775, 0.9062, 0.9775, 0.9375, 0.9775, 0.9375, 0.9775, 0.9062, 0.9775, 0.4688, 0.5186, 0.4375, 0.5186, 0.4375, 0.5186, 0.4688, 0.5186, 0.0625, 0.9775, 0.09375, 0.9775, 0.09375, 0.9775, 0.0625, 0.9775, 0.875, 0.9775, 0.9062, 0.9775, 0.9062, 0.9775, 0.875, 0.9775, 0.5, 0.5186, 0.4688, 0.5186, 0.4688, 0.5186, 0.5, 0.5186, 0.03125, 0.9775, 0.0625, 0.9775, 0.0625, 0.9775, 0.03125, 0.9775, 0.8438, 0.9775, 0.875, 0.9775, 0.875, 0.9775, 0.8438, 0.9775, 0.5312, 0.5186, 0.5, 0.5186, 0.5, 0.5186, 0.5312, 0.5186, 0.0, 0.9775, 0.03125, 0.9775, 0.03125, 0.9775, 0.0, 0.9775, 0.8125, 0.9775, 0.8438, 0.9775, 0.8438, 0.9775, 0.8125, 0.9775, 0.5625, 0.5186, 0.5312, 0.5186, 0.5312, 0.5186, 0.5625, 0.5186, 0.7812, 0.9775, 0.8125, 0.9775, 0.8125, 0.9775, 0.7812, 0.9775, 0.5938, 0.5186, 0.5625, 0.5186, 0.5625, 0.5186, 0.5938, 0.5186, 0.03125, 0.8665, 0.03125, 0.9775, 0.0, 0.9775, 0.0, 0.8665, 0.0625, 0.8665, 0.0625, 0.9775, 0.03125, 0.9775, 0.03125, 0.8665, 0.09375, 0.8665, 0.09375, 0.9775, 0.0625, 0.9775, 0.0625, 0.8665, 0.125, 0.8665, 0.125, 0.9775, 0.09375, 0.9775, 0.09375, 0.8665, 0.1562, 0.8665, 0.1562, 0.9775, 0.125, 0.9775, 0.125, 0.8665, 0.1875, 0.8665, 0.1875, 0.9775, 0.1562, 0.9775, 0.1562, 0.8665, 0.2188, 0.8665, 0.2188, 0.9775, 0.1875, 0.9775, 0.1875, 0.8665, 0.25, 0.8665, 0.25, 0.9775, 0.2188, 0.9775, 0.2188, 0.8665, 0.2812, 0.8665, 0.2812, 0.9775, 0.25, 0.9775, 0.25, 0.8665, 0.3125, 0.8665, 0.3125, 0.9775, 0.2812, 0.9775, 0.2812, 0.8665, 0.3438, 0.8665, 0.3438, 0.9775, 0.3125, 0.9775, 0.3125, 0.8665, 0.375, 0.8665, 0.375, 0.9775, 0.3438, 0.9775, 0.3438, 0.8665, 0.4062, 0.8665, 0.4062, 0.9775, 0.375, 0.9775, 0.375, 0.8665, 0.4375, 0.8665, 0.4375, 0.9775, 0.4062, 0.9775, 0.4062, 0.8665, 0.4688, 0.8665, 0.4688, 0.9775, 0.4375, 0.9775, 0.4375, 0.8665, 0.5, 0.8665, 0.5, 0.9775, 0.4688, 0.9775, 0.4688, 0.8665, 0.5312, 0.8665, 0.5312, 0.9775, 0.5, 0.9775, 0.5, 0.8665, 0.5625, 0.8665, 0.5625, 0.9775, 0.5312, 0.9775, 0.5312, 0.8665, 0.5938, 0.8665, 0.5938, 0.9775, 0.5625, 0.9775, 0.5625, 0.8665, 0.625, 0.8665, 0.625, 0.9775, 0.5938, 0.9775, 0.5938, 0.8665, 0.6562, 0.8665, 0.6562, 0.9775, 0.625, 0.9775, 0.625, 0.8665, 0.6875, 0.8665, 0.6875, 0.9775, 0.6562, 0.9775, 0.6562, 0.8665, 0.7188, 0.8665, 0.7188, 0.9775, 0.6875, 0.9775, 0.6875, 0.8665, 0.75, 0.8665, 0.75, 0.9775, 0.7188, 0.9775, 0.7188, 0.8665, 0.7812, 0.8665, 0.7812, 0.9775, 0.75, 0.9775, 0.75, 0.8665, 0.8125, 0.8665, 0.8125, 0.9775, 0.7812, 0.9775, 0.7812, 0.8665, 0.8438, 0.8665, 0.8438, 0.9775, 0.8125, 0.9775, 0.8125, 0.8665, 0.875, 0.8665, 0.875, 0.9775, 0.8438, 0.9775, 0.8438, 0.8665, 0.9062, 0.8665, 0.9062, 0.9775, 0.875, 0.9775, 0.875, 0.8665, 0.9375, 0.8665, 0.9375, 0.9775, 0.9062, 0.9775, 0.9062, 0.8665, 0.9688, 0.8665, 0.9688, 0.9775, 0.9375, 0.9775, 0.9375, 0.8665, 1.0, 0.8665, 1.0, 0.9775, 0.9688, 0.9775, 0.9688, 0.8665, 0.75, 0.9775, 0.7812, 0.9775, 0.7812, 0.9775, 0.75, 0.9775, 0.625, 0.5186, 0.5938, 0.5186, 0.5938, 0.5186, 0.625, 0.5186, 0.7188, 0.9775, 0.75, 0.9775, 0.75, 0.9775, 0.7188, 0.9775, 0.6562, 0.5186, 0.625, 0.5186, 0.625, 0.5186, 0.6562, 0.5186, 0.6875, 0.9775, 0.7188, 0.9775, 0.7188, 0.9775, 0.6875, 0.9775, 0.6875, 0.5186, 0.6562, 0.5186, 0.6562, 0.5186, 0.6875, 0.5186, 0.6562, 0.9775, 0.6875, 0.9775, 0.6875, 0.9775, 0.6562, 0.9775, 0.7188, 0.5186, 0.6875, 0.5186, 0.6875, 0.5186, 0.7188, 0.5186, 0.625, 0.9775, 0.6562, 0.9775, 0.6562, 0.9775, 0.625, 0.9775, 0.75, 0.5186, 0.7188, 0.5186, 0.7188, 0.5186, 0.75, 0.5186, 0.5938, 0.9775, 0.625, 0.9775, 0.625, 0.9775, 0.5938, 0.9775, 0.7812, 0.5186, 0.75, 0.5186, 0.75, 0.5186, 0.7812, 0.5186, 0.5625, 0.9775, 0.5938, 0.9775, 0.5938, 0.9775, 0.5625, 0.9775, 0.8125, 0.5186, 0.7812, 0.5186, 0.7812, 0.5186, 0.8125, 0.5186, 0.5312, 0.9775, 0.5625, 0.9775, 0.5625, 0.9775, 0.5312, 0.9775, 0.8438, 0.5186, 0.8125, 0.5186, 0.8125, 0.5186, 0.8438, 0.5186, 0.03125, 0.5186, 0.0, 0.5186, 0.0, 0.5186, 0.03125, 0.5186, 0.5, 0.9775, 0.5312, 0.9775, 0.5312, 0.9775, 0.5, 0.9775, 0.875, 0.5186, 0.8438, 0.5186, 0.8438, 0.5186, 0.875, 0.5186, 0.0625, 0.5186, 0.03125, 0.5186, 0.03125, 0.5186, 0.0625, 0.5186, 0.4688, 0.9775, 0.5, 0.9775, 0.5, 0.9775, 0.4688, 0.9775, 0.9062, 0.5186, 0.875, 0.5186, 0.875, 0.5186, 0.9062, 0.5186, 0.09375, 0.5186, 0.0625, 0.5186, 0.0625, 0.5186, 0.09375, 0.5186, 0.4375, 0.9775, 0.4688, 0.9775, 0.4688, 0.9775, 0.4375, 0.9775, 0.9375, 0.5186, 0.9062, 0.5186, 0.9062, 0.5186, 0.9375, 0.5186, 0.125, 0.5186, 0.09375, 0.5186, 0.09375, 0.5186, 0.125, 0.5186, 0.4062, 0.9775, 0.4375, 0.9775, 0.4375, 0.9775, 0.4062, 0.9775, 0.9688, 0.5186, 0.9375, 0.5186, 0.9375, 0.5186, 0.9688, 0.5186, 0.1562, 0.5186, 0.125, 0.5186, 0.125, 0.5186, 0.1562, 0.5186, 0.375, 0.9775, 0.4062, 0.9775, 0.4062, 0.9775, 0.375, 0.9775, 1.0, 0.5186, 0.9688, 0.5186, 0.9688, 0.5186, 1.0, 0.5186, 0.1875, 0.5186, 0.1562, 0.5186, 0.1562, 0.5186, 0.1875, 0.5186, 1.0, 0.8365, 1.0, 0.8468, 0.9688, 0.8468, 0.9688, 0.8365, 0.9688, 0.8365, 0.9688, 0.8468, 0.9375, 0.8468, 0.9375, 0.8365, 0.9375, 0.8365, 0.9375, 0.8468, 0.9062, 0.8468, 0.9062, 0.8365, 0.9062, 0.8365, 0.9062, 0.8468, 0.875, 0.8468, 0.875, 0.8365, 0.875, 0.8365, 0.875, 0.8468, 0.8438, 0.8468, 0.8438, 0.8365, 0.8438, 0.8365, 0.8438, 0.8468, 0.8125, 0.8468, 0.8125, 0.8365, 0.8125, 0.8365, 0.8125, 0.8468, 0.7812, 0.8468, 0.7812, 0.8365, 0.7812, 0.8365, 0.7812, 0.8468, 0.75, 0.8468, 0.75, 0.8365, 0.75, 0.8365, 0.75, 0.8468, 0.7188, 0.8468, 0.7188, 0.8365, 0.7188, 0.8365, 0.7188, 0.8468, 0.6875, 0.8468, 0.6875, 0.8365, 0.6875, 0.8365, 0.6875, 0.8468, 0.6562, 0.8468, 0.6562, 0.8365, 0.6562, 0.8365, 0.6562, 0.8468, 0.625, 0.8468, 0.625, 0.8365, 0.625, 0.8365, 0.625, 0.8468, 0.5938, 0.8468, 0.5938, 0.8365, 0.5938, 0.8365, 0.5938, 0.8468, 0.5625, 0.8468, 0.5625, 0.8365, 0.5625, 0.8365, 0.5625, 0.8468, 0.5312, 0.8468, 0.5312, 0.8365, 0.5312, 0.8365, 0.5312, 0.8468, 0.5, 0.8468, 0.5, 0.8365, 0.5, 0.8365, 0.5, 0.8468, 0.4688, 0.8468, 0.4688, 0.8365, 0.4688, 0.8365, 0.4688, 0.8468, 0.4375, 0.8468, 0.4375, 0.8365, 0.4375, 0.8365, 0.4375, 0.8468, 0.4062, 0.8468, 0.4062, 0.8365, 0.4062, 0.8365, 0.4062, 0.8468, 0.375, 0.8468, 0.375, 0.8365, 0.375, 0.8365, 0.375, 0.8468, 0.3438, 0.8468, 0.3438, 0.8365, 0.3438, 0.8365, 0.3438, 0.8468, 0.3125, 0.8468, 0.3125, 0.8365, 0.3125, 0.8365, 0.3125, 0.8468, 0.2812, 0.8468, 0.2812, 0.8365, 0.2812, 0.8365, 0.2812, 0.8468, 0.25, 0.8468, 0.25, 0.8365, 0.25, 0.8365, 0.25, 0.8468, 0.2188, 0.8468, 0.2188, 0.8365, 0.2188, 0.8365, 0.2188, 0.8468, 0.1875, 0.8468, 0.1875, 0.8365, 0.1875, 0.8365, 0.1875, 0.8468, 0.1562, 0.8468, 0.1562, 0.8365, 0.1562, 0.8365, 0.1562, 0.8468, 0.125, 0.8468, 0.125, 0.8365, 0.125, 0.8365, 0.125, 0.8468, 0.09375, 0.8468, 0.09375, 0.8365, 0.09375, 0.8365, 0.09375, 0.8468, 0.0625, 0.8468, 0.0625, 0.8365, 0.0625, 0.8365, 0.0625, 0.8468, 0.03125, 0.8468, 0.03125, 0.8365, 0.03125, 0.8365, 0.03125, 0.8468, 0.0, 0.8468, 0.0, 0.8365, 1.0, 0.8468, 1.0, 0.856, 0.9688, 0.856, 0.9688, 0.8468, 0.9688, 0.8468, 0.9688, 0.856, 0.9375, 0.856, 0.9375, 0.8468, 0.9375, 0.8468, 0.9375, 0.856, 0.9062, 0.856, 0.9062, 0.8468, 0.9062, 0.8468, 0.9062, 0.856, 0.875, 0.856, 0.875, 0.8468, 0.875, 0.8468, 0.875, 0.856, 0.8438, 0.856, 0.8438, 0.8468, 0.8438, 0.8468, 0.8438, 0.856, 0.8125, 0.856, 0.8125, 0.8468, 0.8125, 0.8468, 0.8125, 0.856, 0.7812, 0.856, 0.7812, 0.8468, 0.7812, 0.8468, 0.7812, 0.856, 0.75, 0.856, 0.75, 0.8468, 0.75, 0.8468, 0.75, 0.856, 0.7188, 0.856, 0.7188, 0.8468, 0.7188, 0.8468, 0.7188, 0.856, 0.6875, 0.856, 0.6875, 0.8468, 0.6875, 0.8468, 0.6875, 0.856, 0.6562, 0.856, 0.6562, 0.8468, 0.6562, 0.8468, 0.6562, 0.856, 0.625, 0.856, 0.625, 0.8468, 0.625, 0.8468, 0.625, 0.856, 0.5938, 0.856, 0.5938, 0.8468, 0.5938, 0.8468, 0.5938, 0.856, 0.5625, 0.856, 0.5625, 0.8468, 0.5625, 0.8468, 0.5625, 0.856, 0.5312, 0.856, 0.5312, 0.8468, 0.5312, 0.8468, 0.5312, 0.856, 0.5, 0.856, 0.5, 0.8468, 0.5, 0.8468, 0.5, 0.856, 0.4688, 0.856, 0.4688, 0.8468, 0.4688, 0.8468, 0.4688, 0.856, 0.4375, 0.856, 0.4375, 0.8468, 0.4375, 0.8468, 0.4375, 0.856, 0.4062, 0.856, 0.4062, 0.8468, 0.4062, 0.8468, 0.4062, 0.856, 0.375, 0.856, 0.375, 0.8468, 0.375, 0.8468, 0.375, 0.856, 0.3438, 0.856, 0.3438, 0.8468, 0.3438, 0.8468, 0.3438, 0.856, 0.3125, 0.856, 0.3125, 0.8468, 0.3125, 0.8468, 0.3125, 0.856, 0.2812, 0.856, 0.2812, 0.8468, 0.2812, 0.8468, 0.2812, 0.856, 0.25, 0.856, 0.25, 0.8468, 0.25, 0.8468, 0.25, 0.856, 0.2188, 0.856, 0.2188, 0.8468, 0.2188, 0.8468, 0.2188, 0.856, 0.1875, 0.856, 0.1875, 0.8468, 0.1875, 0.8468, 0.1875, 0.856, 0.1562, 0.856, 0.1562, 0.8468, 0.1562, 0.8468, 0.1562, 0.856, 0.125, 0.856, 0.125, 0.8468, 0.125, 0.8468, 0.125, 0.856, 0.09375, 0.856, 0.09375, 0.8468, 0.09375, 0.8468, 0.09375, 0.856, 0.0625, 0.856, 0.0625, 0.8468, 0.0625, 0.8468, 0.0625, 0.856, 0.03125, 0.856, 0.03125, 0.8468, 0.03125, 0.8468, 0.03125, 0.856, 0.0, 0.856, 0.0, 0.8468, 0.03125, 0.6675, 0.03125, 0.8365, 0.0, 0.8365, 0.0, 0.6675, 0.0625, 0.6675, 0.0625, 0.8365, 0.03125, 0.8365, 0.03125, 0.6675, 0.09375, 0.6675, 0.09375, 0.8365, 0.0625, 0.8365, 0.0625, 0.6675, 0.125, 0.6675, 0.125, 0.8365, 0.09375, 0.8365, 0.09375, 0.6675, 0.1562, 0.6675, 0.1562, 0.8365, 0.125, 0.8365, 0.125, 0.6675, 0.1875, 0.6675, 0.1875, 0.8365, 0.1562, 0.8365, 0.1562, 0.6675, 0.2188, 0.6675, 0.2188, 0.8365, 0.1875, 0.8365, 0.1875, 0.6675, 0.25, 0.6675, 0.25, 0.8365, 0.2188, 0.8365, 0.2188, 0.6675, 0.2812, 0.6675, 0.2812, 0.8365, 0.25, 0.8365, 0.25, 0.6675, 0.3125, 0.6675, 0.3125, 0.8365, 0.2812, 0.8365, 0.2812, 0.6675, 0.3438, 0.6675, 0.3438, 0.8365, 0.3125, 0.8365, 0.3125, 0.6675, 0.375, 0.6675, 0.375, 0.8365, 0.3438, 0.8365, 0.3438, 0.6675, 0.4062, 0.6675, 0.4062, 0.8365, 0.375, 0.8365, 0.375, 0.6675, 0.4375, 0.6675, 0.4375, 0.8365, 0.4062, 0.8365, 0.4062, 0.6675, 0.4688, 0.6675, 0.4688, 0.8365, 0.4375, 0.8365, 0.4375, 0.6675, 0.5, 0.6675, 0.5, 0.8365, 0.4688, 0.8365, 0.4688, 0.6675, 0.5312, 0.6675, 0.5312, 0.8365, 0.5, 0.8365, 0.5, 0.6675, 0.5625, 0.6675, 0.5625, 0.8365, 0.5312, 0.8365, 0.5312, 0.6675, 0.5938, 0.6675, 0.5938, 0.8365, 0.5625, 0.8365, 0.5625, 0.6675, 0.625, 0.6675, 0.625, 0.8365, 0.5938, 0.8365, 0.5938, 0.6675, 0.6562, 0.6675, 0.6562, 0.8365, 0.625, 0.8365, 0.625, 0.6675, 0.6875, 0.6675, 0.6875, 0.8365, 0.6562, 0.8365, 0.6562, 0.6675, 0.7188, 0.6675, 0.7188, 0.8365, 0.6875, 0.8365, 0.6875, 0.6675, 0.75, 0.6675, 0.75, 0.8365, 0.7188, 0.8365, 0.7188, 0.6675, 0.7812, 0.6675, 0.7812, 0.8365, 0.75, 0.8365, 0.75, 0.6675, 0.8125, 0.6675, 0.8125, 0.8365, 0.7812, 0.8365, 0.7812, 0.6675, 0.8438, 0.6675, 0.8438, 0.8365, 0.8125, 0.8365, 0.8125, 0.6675, 0.875, 0.6675, 0.875, 0.8365, 0.8438, 0.8365, 0.8438, 0.6675, 0.9062, 0.6675, 0.9062, 0.8365, 0.875, 0.8365, 0.875, 0.6675, 0.9375, 0.6675, 0.9375, 0.8365, 0.9062, 0.8365, 0.9062, 0.6675, 0.9688, 0.6675, 0.9688, 0.8365, 0.9375, 0.8365, 0.9375, 0.6675, 1.0, 0.6675, 1.0, 0.8365, 0.9688, 0.8365, 0.9688, 0.6675, 1.0, 0.6428, 1.0, 0.6556, 0.9688, 0.6556, 0.9688, 0.6428, 0.9688, 0.6428, 0.9688, 0.6556, 0.9375, 0.6556, 0.9375, 0.6428, 0.9375, 0.6428, 0.9375, 0.6556, 0.9062, 0.6556, 0.9062, 0.6428, 0.9062, 0.6428, 0.9062, 0.6556, 0.875, 0.6556, 0.875, 0.6428, 0.875, 0.6428, 0.875, 0.6556, 0.8438, 0.6556, 0.8438, 0.6428, 0.8438, 0.6428, 0.8438, 0.6556, 0.8125, 0.6556, 0.8125, 0.6428, 0.8125, 0.6428, 0.8125, 0.6556, 0.7812, 0.6556, 0.7812, 0.6428, 0.7812, 0.6428, 0.7812, 0.6556, 0.75, 0.6556, 0.75, 0.6428, 0.75, 0.6428, 0.75, 0.6556, 0.7188, 0.6556, 0.7188, 0.6428, 0.7188, 0.6428, 0.7188, 0.6556, 0.6875, 0.6556, 0.6875, 0.6428, 0.6875, 0.6428, 0.6875, 0.6556, 0.6562, 0.6556, 0.6562, 0.6428, 0.6562, 0.6428, 0.6562, 0.6556, 0.625, 0.6556, 0.625, 0.6428, 0.625, 0.6428, 0.625, 0.6556, 0.5938, 0.6556, 0.5938, 0.6428, 0.5938, 0.6428, 0.5938, 0.6556, 0.5625, 0.6556, 0.5625, 0.6428, 0.5625, 0.6428, 0.5625, 0.6556, 0.5312, 0.6556, 0.5312, 0.6428, 0.5312, 0.6428, 0.5312, 0.6556, 0.5, 0.6556, 0.5, 0.6428, 0.5, 0.6428, 0.5, 0.6556, 0.4688, 0.6556, 0.4688, 0.6428, 0.4688, 0.6428, 0.4688, 0.6556, 0.4375, 0.6556, 0.4375, 0.6428, 0.4375, 0.6428, 0.4375, 0.6556, 0.4062, 0.6556, 0.4062, 0.6428, 0.4062, 0.6428, 0.4062, 0.6556, 0.375, 0.6556, 0.375, 0.6428, 0.375, 0.6428, 0.375, 0.6556, 0.3438, 0.6556, 0.3438, 0.6428, 0.3438, 0.6428, 0.3438, 0.6556, 0.3125, 0.6556, 0.3125, 0.6428, 0.3125, 0.6428, 0.3125, 0.6556, 0.2812, 0.6556, 0.2812, 0.6428, 0.2812, 0.6428, 0.2812, 0.6556, 0.25, 0.6556, 0.25, 0.6428, 0.25, 0.6428, 0.25, 0.6556, 0.2188, 0.6556, 0.2188, 0.6428, 0.2188, 0.6428, 0.2188, 0.6556, 0.1875, 0.6556, 0.1875, 0.6428, 0.1875, 0.6428, 0.1875, 0.6556, 0.1562, 0.6556, 0.1562, 0.6428, 0.1562, 0.6428, 0.1562, 0.6556, 0.125, 0.6556, 0.125, 0.6428, 0.125, 0.6428, 0.125, 0.6556, 0.09375, 0.6556, 0.09375, 0.6428, 0.09375, 0.6428, 0.09375, 0.6556, 0.0625, 0.6556, 0.0625, 0.6428, 0.0625, 0.6428, 0.0625, 0.6556, 0.03125, 0.6556, 0.03125, 0.6428, 0.03125, 0.6428, 0.03125, 0.6556, 0.0, 0.6556, 0.0, 0.6428, 0.03125, 0.6302, 0.03125, 0.6428, 0.0, 0.6428, 0.0, 0.6302, 0.0625, 0.6302, 0.0625, 0.6428, 0.03125, 0.6428, 0.03125, 0.6302, 0.09375, 0.6302, 0.09375, 0.6428, 0.0625, 0.6428, 0.0625, 0.6302, 0.125, 0.6302, 0.125, 0.6428, 0.09375, 0.6428, 0.09375, 0.6302, 0.1562, 0.6302, 0.1562, 0.6428, 0.125, 0.6428, 0.125, 0.6302, 0.1875, 0.6302, 0.1875, 0.6428, 0.1562, 0.6428, 0.1562, 0.6302, 0.2188, 0.6302, 0.2188, 0.6428, 0.1875, 0.6428, 0.1875, 0.6302, 0.25, 0.6302, 0.25, 0.6428, 0.2188, 0.6428, 0.2188, 0.6302, 0.2812, 0.6302, 0.2812, 0.6428, 0.25, 0.6428, 0.25, 0.6302, 0.3125, 0.6302, 0.3125, 0.6428, 0.2812, 0.6428, 0.2812, 0.6302, 0.3438, 0.6302, 0.3438, 0.6428, 0.3125, 0.6428, 0.3125, 0.6302, 0.375, 0.6302, 0.375, 0.6428, 0.3438, 0.6428, 0.3438, 0.6302, 0.4062, 0.6302, 0.4062, 0.6428, 0.375, 0.6428, 0.375, 0.6302, 0.4375, 0.6302, 0.4375, 0.6428, 0.4062, 0.6428, 0.4062, 0.6302, 0.4688, 0.6302, 0.4688, 0.6428, 0.4375, 0.6428, 0.4375, 0.6302, 0.5, 0.6302, 0.5, 0.6428, 0.4688, 0.6428, 0.4688, 0.6302, 0.5312, 0.6302, 0.5312, 0.6428, 0.5, 0.6428, 0.5, 0.6302, 0.5625, 0.6302, 0.5625, 0.6428, 0.5312, 0.6428, 0.5312, 0.6302, 0.5938, 0.6302, 0.5938, 0.6428, 0.5625, 0.6428, 0.5625, 0.6302, 0.625, 0.6302, 0.625, 0.6428, 0.5938, 0.6428, 0.5938, 0.6302, 0.6562, 0.6302, 0.6562, 0.6428, 0.625, 0.6428, 0.625, 0.6302, 0.6875, 0.6302, 0.6875, 0.6428, 0.6562, 0.6428, 0.6562, 0.6302, 0.7188, 0.6302, 0.7188, 0.6428, 0.6875, 0.6428, 0.6875, 0.6302, 0.75, 0.6302, 0.75, 0.6428, 0.7188, 0.6428, 0.7188, 0.6302, 0.7812, 0.6302, 0.7812, 0.6428, 0.75, 0.6428, 0.75, 0.6302, 0.8125, 0.6302, 0.8125, 0.6428, 0.7812, 0.6428, 0.7812, 0.6302, 0.8438, 0.6302, 0.8438, 0.6428, 0.8125, 0.6428, 0.8125, 0.6302, 0.875, 0.6302, 0.875, 0.6428, 0.8438, 0.6428, 0.8438, 0.6302, 0.9062, 0.6302, 0.9062, 0.6428, 0.875, 0.6428, 0.875, 0.6302, 0.9375, 0.6302, 0.9375, 0.6428, 0.9062, 0.6428, 0.9062, 0.6302, 0.9687, 0.6302, 0.9688, 0.6428, 0.9375, 0.6428, 0.9375, 0.6302, 1.0, 0.6302, 1.0, 0.6428, 0.9688, 0.6428, 0.9687, 0.6302, 1.0, 0.6556, 1.0, 0.6675, 0.9688, 0.6675, 0.9688, 0.6556, 0.9688, 0.6556, 0.9688, 0.6675, 0.9375, 0.6675, 0.9375, 0.6556, 0.9375, 0.6556, 0.9375, 0.6675, 0.9062, 0.6675, 0.9062, 0.6556, 0.9062, 0.6556, 0.9062, 0.6675, 0.875, 0.6675, 0.875, 0.6556, 0.875, 0.6556, 0.875, 0.6675, 0.8438, 0.6675, 0.8438, 0.6556, 0.8438, 0.6556, 0.8438, 0.6675, 0.8125, 0.6675, 0.8125, 0.6556, 0.8125, 0.6556, 0.8125, 0.6675, 0.7812, 0.6675, 0.7812, 0.6556, 0.7812, 0.6556, 0.7812, 0.6675, 0.75, 0.6675, 0.75, 0.6556, 0.75, 0.6556, 0.75, 0.6675, 0.7188, 0.6675, 0.7188, 0.6556, 0.7188, 0.6556, 0.7188, 0.6675, 0.6875, 0.6675, 0.6875, 0.6556, 0.6875, 0.6556, 0.6875, 0.6675, 0.6562, 0.6675, 0.6562, 0.6556, 0.6562, 0.6556, 0.6562, 0.6675, 0.625, 0.6675, 0.625, 0.6556, 0.625, 0.6556, 0.625, 0.6675, 0.5938, 0.6675, 0.5938, 0.6556, 0.5938, 0.6556, 0.5938, 0.6675, 0.5625, 0.6675, 0.5625, 0.6556, 0.5625, 0.6556, 0.5625, 0.6675, 0.5312, 0.6675, 0.5312, 0.6556, 0.5312, 0.6556, 0.5312, 0.6675, 0.5, 0.6675, 0.5, 0.6556, 0.5, 0.6556, 0.5, 0.6675, 0.4688, 0.6675, 0.4688, 0.6556, 0.4688, 0.6556, 0.4688, 0.6675, 0.4375, 0.6675, 0.4375, 0.6556, 0.4375, 0.6556, 0.4375, 0.6675, 0.4062, 0.6675, 0.4062, 0.6556, 0.4062, 0.6556, 0.4062, 0.6675, 0.375, 0.6675, 0.375, 0.6556, 0.375, 0.6556, 0.375, 0.6675, 0.3438, 0.6675, 0.3438, 0.6556, 0.3438, 0.6556, 0.3438, 0.6675, 0.3125, 0.6675, 0.3125, 0.6556, 0.3125, 0.6556, 0.3125, 0.6675, 0.2812, 0.6675, 0.2812, 0.6556, 0.2812, 0.6556, 0.2812, 0.6675, 0.25, 0.6675, 0.25, 0.6556, 0.25, 0.6556, 0.25, 0.6675, 0.2188, 0.6675, 0.2188, 0.6556, 0.2188, 0.6556, 0.2188, 0.6675, 0.1875, 0.6675, 0.1875, 0.6556, 0.1875, 0.6556, 0.1875, 0.6675, 0.1562, 0.6675, 0.1562, 0.6556, 0.1562, 0.6556, 0.1562, 0.6675, 0.125, 0.6675, 0.125, 0.6556, 0.125, 0.6556, 0.125, 0.6675, 0.09375, 0.6675, 0.09375, 0.6556, 0.09375, 0.6556, 0.09375, 0.6675, 0.0625, 0.6675, 0.0625, 0.6556, 0.0625, 0.6556, 0.0625, 0.6675, 0.03125, 0.6675, 0.03125, 0.6556, 0.03125, 0.6556, 0.03125, 0.6675, 0.0, 0.6675, 0.0, 0.6556, 1.0, 0.5186, 1.0, 0.6302, 0.9687, 0.6302, 0.9688, 0.5186, 0.9688, 0.5186, 0.9687, 0.6302, 0.9375, 0.6302, 0.9375, 0.5186, 0.9375, 0.5186, 0.9375, 0.6302, 0.9062, 0.6302, 0.9062, 0.5186, 0.9062, 0.5186, 0.9062, 0.6302, 0.875, 0.6302, 0.875, 0.5186, 0.875, 0.5186, 0.875, 0.6302, 0.8438, 0.6302, 0.8438, 0.5186, 0.8438, 0.5186, 0.8438, 0.6302, 0.8125, 0.6302, 0.8125, 0.5186, 0.8125, 0.5186, 0.8125, 0.6302, 0.7812, 0.6302, 0.7812, 0.5186, 0.7812, 0.5186, 0.7812, 0.6302, 0.75, 0.6302, 0.75, 0.5186, 0.75, 0.5186, 0.75, 0.6302, 0.7188, 0.6302, 0.7188, 0.5186, 0.7188, 0.5186, 0.7188, 0.6302, 0.6875, 0.6302, 0.6875, 0.5186, 0.6875, 0.5186, 0.6875, 0.6302, 0.6562, 0.6302, 0.6562, 0.5186, 0.6562, 0.5186, 0.6562, 0.6302, 0.625, 0.6302, 0.625, 0.5186, 0.625, 0.5186, 0.625, 0.6302, 0.5938, 0.6302, 0.5938, 0.5186, 0.5938, 0.5186, 0.5938, 0.6302, 0.5625, 0.6302, 0.5625, 0.5186, 0.5625, 0.5186, 0.5625, 0.6302, 0.5312, 0.6302, 0.5312, 0.5186, 0.5312, 0.5186, 0.5312, 0.6302, 0.5, 0.6302, 0.5, 0.5186, 0.5, 0.5186, 0.5, 0.6302, 0.4688, 0.6302, 0.4688, 0.5186, 0.4688, 0.5186, 0.4688, 0.6302, 0.4375, 0.6302, 0.4375, 0.5186, 0.4375, 0.5186, 0.4375, 0.6302, 0.4062, 0.6302, 0.4062, 0.5186, 0.4062, 0.5186, 0.4062, 0.6302, 0.375, 0.6302, 0.375, 0.5186, 0.375, 0.5186, 0.375, 0.6302, 0.3438, 0.6302, 0.3438, 0.5186, 0.3438, 0.5186, 0.3438, 0.6302, 0.3125, 0.6302, 0.3125, 0.5186, 0.3125, 0.5186, 0.3125, 0.6302, 0.2812, 0.6302, 0.2812, 0.5186, 0.2812, 0.5186, 0.2812, 0.6302, 0.25, 0.6302, 0.25, 0.5186, 0.25, 0.5186, 0.25, 0.6302, 0.2188, 0.6302, 0.2188, 0.5186, 0.2188, 0.5186, 0.2188, 0.6302, 0.1875, 0.6302, 0.1875, 0.5186, 0.1875, 0.5186, 0.1875, 0.6302, 0.1562, 0.6302, 0.1562, 0.5186, 0.1562, 0.5186, 0.1562, 0.6302, 0.125, 0.6302, 0.125, 0.5186, 0.125, 0.5186, 0.125, 0.6302, 0.09375, 0.6302, 0.09375, 0.5186, 0.09375, 0.5186, 0.09375, 0.6302, 0.0625, 0.6302, 0.0625, 0.5186, 0.0625, 0.5186, 0.0625, 0.6302, 0.03125, 0.6302, 0.03125, 0.5186, 0.03125, 0.5186, 0.03125, 0.6302, 0.0, 0.6302, 0.0, 0.5186, 1.0, 0.856, 1.0, 0.8665, 0.9688, 0.8665, 0.9688, 0.856, 0.9688, 0.856, 0.9688, 0.8665, 0.9375, 0.8665, 0.9375, 0.856, 0.9375, 0.856, 0.9375, 0.8665, 0.9062, 0.8665, 0.9062, 0.856, 0.9062, 0.856, 0.9062, 0.8665, 0.875, 0.8665, 0.875, 0.856, 0.875, 0.856, 0.875, 0.8665, 0.8438, 0.8665, 0.8438, 0.856, 0.8438, 0.856, 0.8438, 0.8665, 0.8125, 0.8665, 0.8125, 0.856, 0.8125, 0.856, 0.8125, 0.8665, 0.7812, 0.8665, 0.7812, 0.856, 0.7812, 0.856, 0.7812, 0.8665, 0.75, 0.8665, 0.75, 0.856, 0.75, 0.856, 0.75, 0.8665, 0.7188, 0.8665, 0.7188, 0.856, 0.7188, 0.856, 0.7188, 0.8665, 0.6875, 0.8665, 0.6875, 0.856, 0.6875, 0.856, 0.6875, 0.8665, 0.6562, 0.8665, 0.6562, 0.856, 0.6562, 0.856, 0.6562, 0.8665, 0.625, 0.8665, 0.625, 0.856, 0.625, 0.856, 0.625, 0.8665, 0.5938, 0.8665, 0.5938, 0.856, 0.5938, 0.856, 0.5938, 0.8665, 0.5625, 0.8665, 0.5625, 0.856, 0.5625, 0.856, 0.5625, 0.8665, 0.5312, 0.8665, 0.5312, 0.856, 0.5312, 0.856, 0.5312, 0.8665, 0.5, 0.8665, 0.5, 0.856, 0.5, 0.856, 0.5, 0.8665, 0.4688, 0.8665, 0.4688, 0.856, 0.4688, 0.856, 0.4688, 0.8665, 0.4375, 0.8665, 0.4375, 0.856, 0.4375, 0.856, 0.4375, 0.8665, 0.4062, 0.8665, 0.4062, 0.856, 0.4062, 0.856, 0.4062, 0.8665, 0.375, 0.8665, 0.375, 0.856, 0.375, 0.856, 0.375, 0.8665, 0.3438, 0.8665, 0.3438, 0.856, 0.3438, 0.856, 0.3438, 0.8665, 0.3125, 0.8665, 0.3125, 0.856, 0.3125, 0.856, 0.3125, 0.8665, 0.2812, 0.8665, 0.2812, 0.856, 0.2812, 0.856, 0.2812, 0.8665, 0.25, 0.8665, 0.25, 0.856, 0.25, 0.856, 0.25, 0.8665, 0.2188, 0.8665, 0.2188, 0.856, 0.2188, 0.856, 0.2188, 0.8665, 0.1875, 0.8665, 0.1875, 0.856, 0.1875, 0.856, 0.1875, 0.8665, 0.1562, 0.8665, 0.1562, 0.856, 0.1562, 0.856, 0.1562, 0.8665, 0.125, 0.8665, 0.125, 0.856, 0.125, 0.856, 0.125, 0.8665, 0.09375, 0.8665, 0.09375, 0.856, 0.09375, 0.856, 0.09375, 0.8665, 0.0625, 0.8665, 0.0625, 0.856, 0.0625, 0.856, 0.0625, 0.8665, 0.03125, 0.8665, 0.03125, 0.856, 0.03125, 0.856, 0.03125, 0.8665, 0.0, 0.8665, 0.0, 0.856, 1.0, 0.9912, 1.0, 1.0, 0.9688, 1.0, 0.9688, 0.9912, 0.9688, 0.9912, 0.9688, 1.0, 0.9375, 1.0, 0.9375, 0.9912, 0.9375, 0.9912, 0.9375, 1.0, 0.9062, 1.0, 0.9062, 0.9912, 0.9062, 0.9912, 0.9062, 1.0, 0.875, 1.0, 0.875, 0.9912, 0.875, 0.9912, 0.875, 1.0, 0.8438, 1.0, 0.8438, 0.9912, 0.8438, 0.9912, 0.8438, 1.0, 0.8125, 1.0, 0.8125, 0.9912, 0.8125, 0.9912, 0.8125, 1.0, 0.7812, 1.0, 0.7813, 0.9912, 0.7813, 0.9912, 0.7812, 1.0, 0.75, 1.0, 0.75, 0.9912, 0.75, 0.9912, 0.75, 1.0, 0.7188, 1.0, 0.7188, 0.9912, 0.7188, 0.9912, 0.7188, 1.0, 0.6875, 1.0, 0.6875, 0.9912, 0.6875, 0.9912, 0.6875, 1.0, 0.6562, 1.0, 0.6562, 0.9912, 0.6562, 0.9912, 0.6562, 1.0, 0.625, 1.0, 0.625, 0.9912, 0.625, 0.9912, 0.625, 1.0, 0.5938, 1.0, 0.5938, 0.9912, 0.5938, 0.9912, 0.5938, 1.0, 0.5625, 1.0, 0.5625, 0.9912, 0.5625, 0.9912, 0.5625, 1.0, 0.5312, 1.0, 0.5312, 0.9912, 0.5312, 0.9912, 0.5312, 1.0, 0.5, 1.0, 0.5, 0.9912, 0.5, 0.9912, 0.5, 1.0, 0.4688, 1.0, 0.4688, 0.9912, 0.4688, 0.9912, 0.4688, 1.0, 0.4375, 1.0, 0.4375, 0.9912, 0.4375, 0.9912, 0.4375, 1.0, 0.4062, 1.0, 0.4063, 0.9912, 0.4063, 0.9912, 0.4062, 1.0, 0.375, 1.0, 0.375, 0.9912, 0.375, 0.9912, 0.375, 1.0, 0.3438, 1.0, 0.3438, 0.9912, 0.3438, 0.9912, 0.3438, 1.0, 0.3125, 1.0, 0.3125, 0.9912, 0.3125, 0.9912, 0.3125, 1.0, 0.2812, 1.0, 0.2812, 0.9912, 0.2812, 0.9912, 0.2812, 1.0, 0.25, 1.0, 0.25, 0.9912, 0.25, 0.9912, 0.25, 1.0, 0.2188, 1.0, 0.2188, 0.9912, 0.2188, 0.9912, 0.2188, 1.0, 0.1875, 1.0, 0.1875, 0.9912, 0.1875, 0.9912, 0.1875, 1.0, 0.1562, 1.0, 0.1563, 0.9912, 0.1563, 0.9912, 0.1562, 1.0, 0.125, 1.0, 0.125, 0.9912, 0.125, 0.9912, 0.125, 1.0, 0.09375, 1.0, 0.09375, 0.9912, 0.09375, 0.9912, 0.09375, 1.0, 0.0625, 1.0, 0.0625, 0.9912, 0.9062, 1.0, 0.9375, 1.0, 0.9375, 1.0, 0.9062, 1.0, 0.0625, 0.9912, 0.0625, 1.0, 0.03125, 1.0, 0.03125, 0.9912, 0.03125, 0.9912, 0.03125, 1.0, 0.0, 1.0, 0.0, 0.9912, 0.09375, 0.5, 0.0625, 0.5, 0.0625, 0.5, 0.09375, 0.5, 1.0, 0.5093, 1.0, 0.5186, 0.9688, 0.5186, 0.9688, 0.5093, 0.9688, 0.5093, 0.9688, 0.5186, 0.9375, 0.5186, 0.9375, 0.5093, 0.9375, 0.5093, 0.9375, 0.5186, 0.9062, 0.5186, 0.9062, 0.5093, 0.9062, 0.5093, 0.9062, 0.5186, 0.875, 0.5186, 0.875, 0.5093, 0.875, 0.5093, 0.875, 0.5186, 0.8438, 0.5186, 0.8438, 0.5093, 0.8438, 0.5093, 0.8438, 0.5186, 0.8125, 0.5186, 0.8125, 0.5093, 0.8125, 0.5093, 0.8125, 0.5186, 0.7812, 0.5186, 0.7812, 0.5093, 0.7812, 0.5093, 0.7812, 0.5186, 0.75, 0.5186, 0.75, 0.5093, 0.75, 0.5093, 0.75, 0.5186, 0.7188, 0.5186, 0.7188, 0.5093, 0.7188, 0.5093, 0.7188, 0.5186, 0.6875, 0.5186, 0.6875, 0.5093, 0.6875, 0.5093, 0.6875, 0.5186, 0.6562, 0.5186, 0.6562, 0.5093, 0.6562, 0.5093, 0.6562, 0.5186, 0.625, 0.5186, 0.625, 0.5093, 0.625, 0.5093, 0.625, 0.5186, 0.5938, 0.5186, 0.5938, 0.5093, 0.5938, 0.5093, 0.5938, 0.5186, 0.5625, 0.5186, 0.5625, 0.5093, 0.5625, 0.5093, 0.5625, 0.5186, 0.5312, 0.5186, 0.5312, 0.5093, 0.5312, 0.5093, 0.5312, 0.5186, 0.5, 0.5186, 0.5, 0.5093, 0.5, 0.5093, 0.5, 0.5186, 0.4688, 0.5186, 0.4688, 0.5093, 0.4688, 0.5093, 0.4688, 0.5186, 0.4375, 0.5186, 0.4375, 0.5093, 0.4375, 0.5093, 0.4375, 0.5186, 0.4062, 0.5186, 0.4062, 0.5093, 0.4062, 0.5093, 0.4062, 0.5186, 0.375, 0.5186, 0.375, 0.5093, 0.375, 0.5093, 0.375, 0.5186, 0.3438, 0.5186, 0.3438, 0.5093, 0.3438, 0.5093, 0.3438, 0.5186, 0.3125, 0.5186, 0.3125, 0.5093, 0.3125, 0.5093, 0.3125, 0.5186, 0.2812, 0.5186, 0.2812, 0.5093, 0.2812, 0.5093, 0.2812, 0.5186, 0.25, 0.5186, 0.25, 0.5093, 0.25, 0.5093, 0.25, 0.5186, 0.2188, 0.5186, 0.2188, 0.5093, 0.2188, 0.5093, 0.2188, 0.5186, 0.1875, 0.5186, 0.1875, 0.5093, 0.1875, 0.5093, 0.1875, 0.5186, 0.1562, 0.5186, 0.1562, 0.5093, 0.1562, 0.5093, 0.1562, 0.5186, 0.125, 0.5186, 0.125, 0.5093, 0.125, 0.5093, 0.125, 0.5186, 0.09375, 0.5186, 0.09375, 0.5093, 0.09375, 0.5093, 0.09375, 0.5186, 0.0625, 0.5186, 0.0625, 0.5093, 0.0625, 0.5093, 0.0625, 0.5186, 0.03125, 0.5186, 0.03125, 0.5093, 0.03125, 0.5093, 0.03125, 0.5186, 0.0, 0.5186, 0.0, 0.5093, 0.03125, 0.9775, 0.03125, 0.9912, 0.0, 0.9912, 0.0, 0.9775, 0.0625, 0.9775, 0.0625, 0.9912, 0.03125, 0.9912, 0.03125, 0.9775, 0.09375, 0.9775, 0.09375, 0.9912, 0.0625, 0.9912, 0.0625, 0.9775, 0.125, 0.9775, 0.125, 0.9912, 0.09375, 0.9912, 0.09375, 0.9775, 0.1562, 0.9775, 0.1563, 0.9912, 0.125, 0.9912, 0.125, 0.9775, 0.1875, 0.9775, 0.1875, 0.9912, 0.1563, 0.9912, 0.1562, 0.9775, 0.2188, 0.9775, 0.2188, 0.9912, 0.1875, 0.9912, 0.1875, 0.9775, 0.25, 0.9775, 0.25, 0.9912, 0.2188, 0.9912, 0.2188, 0.9775, 0.2812, 0.9775, 0.2812, 0.9912, 0.25, 0.9912, 0.25, 0.9775, 0.3125, 0.9775, 0.3125, 0.9912, 0.2812, 0.9912, 0.2812, 0.9775, 0.3438, 0.9775, 0.3438, 0.9912, 0.3125, 0.9912, 0.3125, 0.9775, 0.375, 0.9775, 0.375, 0.9912, 0.3438, 0.9912, 0.3438, 0.9775, 0.4062, 0.9775, 0.4063, 0.9912, 0.375, 0.9912, 0.375, 0.9775, 0.4375, 0.9775, 0.4375, 0.9912, 0.4063, 0.9912, 0.4062, 0.9775, 0.4688, 0.9775, 0.4688, 0.9912, 0.4375, 0.9912, 0.4375, 0.9775, 0.5, 0.9775, 0.5, 0.9912, 0.4688, 0.9912, 0.4688, 0.9775, 0.5312, 0.9775, 0.5312, 0.9912, 0.5, 0.9912, 0.5, 0.9775, 0.5625, 0.9775, 0.5625, 0.9912, 0.5312, 0.9912, 0.5312, 0.9775, 0.5938, 0.9775, 0.5938, 0.9912, 0.5625, 0.9912, 0.5625, 0.9775, 0.625, 0.9775, 0.625, 0.9912, 0.5938, 0.9912, 0.5938, 0.9775, 0.6562, 0.9775, 0.6562, 0.9912, 0.625, 0.9912, 0.625, 0.9775, 0.6875, 0.9775, 0.6875, 0.9912, 0.6562, 0.9912, 0.6562, 0.9775, 0.7188, 0.9775, 0.7188, 0.9912, 0.6875, 0.9912, 0.6875, 0.9775, 0.75, 0.9775, 0.75, 0.9912, 0.7188, 0.9912, 0.7188, 0.9775, 0.7812, 0.9775, 0.7813, 0.9912, 0.75, 0.9912, 0.75, 0.9775, 0.8125, 0.9775, 0.8125, 0.9912, 0.7813, 0.9912, 0.7812, 0.9775, 0.8438, 0.9775, 0.8438, 0.9912, 0.8125, 0.9912, 0.8125, 0.9775, 0.875, 0.9775, 0.875, 0.9912, 0.8438, 0.9912, 0.8438, 0.9775, 0.9062, 0.9775, 0.9062, 0.9912, 0.875, 0.9912, 0.875, 0.9775, 0.9375, 0.9775, 0.9375, 0.9912, 0.9062, 0.9912, 0.9062, 0.9775, 0.9688, 0.9775, 0.9688, 0.9912, 0.9375, 0.9912, 0.9375, 0.9775, 1.0, 0.9775, 1.0, 0.9912, 0.9688, 0.9912, 0.9688, 0.9775, 0.3438, 1.0, 0.375, 1.0, 0.375, 1.0, 0.3438, 1.0, 0.625, 1.0, 0.6562, 1.0, 0.6562, 1.0, 0.625, 1.0, 0.3438, 1.0, 0.375, 1.0, 0.375, 1.0, 0.3438, 1.0, 0.0625, 1.0, 0.09375, 1.0, 0.09375, 1.0, 0.0625, 1.0, 0.75, 1.0, 0.7812, 1.0, 0.7812, 1.0, 0.75, 1.0, 0.4688, 1.0, 0.5, 1.0, 0.5, 1.0, 0.4688, 1.0, 0.1875, 1.0, 0.2188, 1.0, 0.2188, 1.0, 0.1875, 1.0, 0.875, 1.0, 0.9062, 1.0, 0.9062, 1.0, 0.875, 1.0, 0.5938, 1.0, 0.625, 1.0, 0.625, 1.0, 0.5938, 1.0, 0.3125, 1.0, 0.3438, 1.0, 0.3438, 1.0, 0.3125, 1.0, 0.03125, 1.0, 0.0625, 1.0, 0.0625, 1.0, 0.03125, 1.0, 0.7188, 1.0, 0.75, 1.0, 0.75, 1.0, 0.7188, 1.0, 0.4375, 1.0, 0.4688, 1.0, 0.4688, 1.0, 0.4375, 1.0, 0.1562, 1.0, 0.1875, 1.0, 0.1875, 1.0, 0.1562, 1.0, 0.8438, 1.0, 0.875, 1.0, 0.875, 1.0, 0.8438, 1.0, 0.5625, 1.0, 0.5938, 1.0, 0.5938, 1.0, 0.5625, 1.0, 0.2812, 1.0, 0.3125, 1.0, 0.3125, 1.0, 0.2812, 1.0, 0.9688, 1.0, 1.0, 1.0, 1.0, 1.0, 0.9688, 1.0, 0.0, 1.0, 0.03125, 1.0, 0.03125, 1.0, 0.0, 1.0, 0.6875, 1.0, 0.7188, 1.0, 0.7188, 1.0, 0.6875, 1.0, 0.4062, 1.0, 0.4375, 1.0, 0.4375, 1.0, 0.4062, 1.0, 0.125, 1.0, 0.1562, 1.0, 0.1562, 1.0, 0.125, 1.0, 0.8125, 1.0, 0.8438, 1.0, 0.8438, 1.0, 0.8125, 1.0, 0.5312, 1.0, 0.5625, 1.0, 0.5625, 1.0, 0.5312, 1.0, 0.25, 1.0, 0.2812, 1.0, 0.2812, 1.0, 0.25, 1.0, 0.9375, 1.0, 0.9688, 1.0, 0.9688, 1.0, 0.9375, 1.0, 0.6562, 1.0, 0.6875, 1.0, 0.6875, 1.0, 0.6562, 1.0, 0.375, 1.0, 0.4062, 1.0, 0.4062, 1.0, 0.375, 1.0, 0.09375, 1.0, 0.125, 1.0, 0.125, 1.0, 0.09375, 1.0, 0.7812, 1.0, 0.8125, 1.0, 0.8125, 1.0, 0.7812, 1.0, 0.5, 1.0, 0.5312, 1.0, 0.5312, 1.0, 0.5, 1.0, 0.2188, 1.0, 0.25, 1.0, 0.25, 1.0, 0.2188, 1.0, 0.2968, 0.4854, 0.25, 0.49, 0.2032, 0.4854, 0.1582, 0.4717, 0.1167, 0.4496, 0.08029, 0.4197, 0.05045, 0.3833, 0.02827, 0.3418, 0.01461, 0.2968, 0.01, 0.25, 0.01461, 0.2032, 0.02827, 0.1582, 0.05045, 0.1167, 0.08029, 0.08029, 0.1167, 0.05045, 0.1582, 0.02827, 0.2032, 0.01461, 0.25, 0.01, 0.2968, 0.01461, 0.3418, 0.02827, 0.3833, 0.05045, 0.4197, 0.08029, 0.4496, 0.1167, 0.4717, 0.1582, 0.4854, 0.2032, 0.49, 0.25, 0.4854, 0.2968, 0.4717, 0.3418, 0.4496, 0.3833, 0.4197, 0.4197, 0.3833, 0.4496, 0.3418, 0.4717, 0.75, 1.0, 0.7812, 1.0, 0.7812, 1.0, 0.75, 1.0, 0.3125, 1.0, 0.3438, 1.0, 0.3438, 1.0, 0.3125, 1.0, 0.7188, 1.0, 0.75, 1.0, 0.75, 1.0, 0.7188, 1.0, 0.2812, 1.0, 0.3125, 1.0, 0.3125, 1.0, 0.2812, 1.0, 0.6875, 1.0, 0.7188, 1.0, 0.7188, 1.0, 0.6875, 1.0, 0.25, 1.0, 0.2812, 1.0, 0.2812, 1.0, 0.25, 1.0, 0.6562, 1.0, 0.6875, 1.0, 0.6875, 1.0, 0.6562, 1.0, 0.2188, 1.0, 0.25, 1.0, 0.25, 1.0, 0.2188, 1.0, 0.625, 1.0, 0.6562, 1.0, 0.6562, 1.0, 0.625, 1.0, 0.1875, 1.0, 0.2188, 1.0, 0.2188, 1.0, 0.1875, 1.0, 0.5938, 1.0, 0.625, 1.0, 0.625, 1.0, 0.5938, 1.0, 0.1562, 1.0, 0.1875, 1.0, 0.1875, 1.0, 0.1562, 1.0, 0.5625, 1.0, 0.5938, 1.0, 0.5938, 1.0, 0.5625, 1.0, 0.9688, 1.0, 1.0, 1.0, 1.0, 1.0, 0.9688, 1.0, 0.125, 1.0, 0.1562, 1.0, 0.1562, 1.0, 0.125, 1.0, 0.5312, 1.0, 0.5625, 1.0, 0.5625, 1.0, 0.5312, 1.0, 0.9375, 1.0, 0.9688, 1.0, 0.9688, 1.0, 0.9375, 1.0, 0.09375, 1.0, 0.125, 1.0, 0.125, 1.0, 0.09375, 1.0, 0.5, 1.0, 0.5312, 1.0, 0.5312, 1.0, 0.5, 1.0, 0.9062, 1.0, 0.9375, 1.0, 0.9375, 1.0, 0.9062, 1.0, 0.0625, 1.0, 0.09375, 1.0, 0.09375, 1.0, 0.0625, 1.0, 0.4688, 1.0, 0.5, 1.0, 0.5, 1.0, 0.4688, 1.0, 0.875, 1.0, 0.9062, 1.0, 0.9062, 1.0, 0.875, 1.0, 0.03125, 1.0, 0.0625, 1.0, 0.0625, 1.0, 0.03125, 1.0, 0.4375, 1.0, 0.4688, 1.0, 0.4688, 1.0, 0.4375, 1.0, 0.8438, 1.0, 0.875, 1.0, 0.875, 1.0, 0.8438, 1.0, 0.0, 1.0, 0.03125, 1.0, 0.03125, 1.0, 0.0, 1.0, 0.4062, 1.0, 0.4375, 1.0, 0.4375, 1.0, 0.4062, 1.0, 0.8125, 1.0, 0.8438, 1.0, 0.8438, 1.0, 0.8125, 1.0, 0.375, 1.0, 0.4062, 1.0, 0.4062, 1.0, 0.375, 1.0, 0.7812, 1.0, 0.8125, 1.0, 0.8125, 1.0, 0.7812, 1.0, 0.03125, 0.5, 0.03125, 0.5093, 0.0, 0.5093, 0.0, 0.5, 0.0625, 0.5, 0.0625, 0.5093, 0.03125, 0.5093, 0.03125, 0.5, 0.09375, 0.5, 0.09375, 0.5093, 0.0625, 0.5093, 0.0625, 0.5, 0.125, 0.5, 0.125, 0.5093, 0.09375, 0.5093, 0.09375, 0.5, 0.1562, 0.5, 0.1562, 0.5093, 0.125, 0.5093, 0.125, 0.5, 0.1875, 0.5, 0.1875, 0.5093, 0.1562, 0.5093, 0.1562, 0.5, 0.2188, 0.5, 0.2188, 0.5093, 0.1875, 0.5093, 0.1875, 0.5, 0.25, 0.5, 0.25, 0.5093, 0.2188, 0.5093, 0.2188, 0.5, 0.2812, 0.5, 0.2812, 0.5093, 0.25, 0.5093, 0.25, 0.5, 0.3125, 0.5, 0.3125, 0.5093, 0.2812, 0.5093, 0.2812, 0.5, 0.3438, 0.5, 0.3438, 0.5093, 0.3125, 0.5093, 0.3125, 0.5, 0.375, 0.5, 0.375, 0.5093, 0.3438, 0.5093, 0.3438, 0.5, 0.4062, 0.5, 0.4062, 0.5093, 0.375, 0.5093, 0.375, 0.5, 0.4375, 0.5, 0.4375, 0.5093, 0.4062, 0.5093, 0.4062, 0.5, 0.4688, 0.5, 0.4688, 0.5093, 0.4375, 0.5093, 0.4375, 0.5, 0.5, 0.5, 0.5, 0.5093, 0.4688, 0.5093, 0.4688, 0.5, 0.5312, 0.5, 0.5312, 0.5093, 0.5, 0.5093, 0.5, 0.5, 0.5625, 0.5, 0.5625, 0.5093, 0.5312, 0.5093, 0.5312, 0.5, 0.5938, 0.5, 0.5938, 0.5093, 0.5625, 0.5093, 0.5625, 0.5, 0.625, 0.5, 0.625, 0.5093, 0.5938, 0.5093, 0.5938, 0.5, 0.6562, 0.5, 0.6562, 0.5093, 0.625, 0.5093, 0.625, 0.5, 0.6875, 0.5, 0.6875, 0.5093, 0.6562, 0.5093, 0.6562, 0.5, 0.7188, 0.5, 0.7188, 0.5093, 0.6875, 0.5093, 0.6875, 0.5, 0.75, 0.5, 0.75, 0.5093, 0.7188, 0.5093, 0.7188, 0.5, 0.7812, 0.5, 0.7812, 0.5093, 0.75, 0.5093, 0.75, 0.5, 0.8125, 0.5, 0.8125, 0.5093, 0.7812, 0.5093, 0.7812, 0.5, 0.8438, 0.5, 0.8438, 0.5093, 0.8125, 0.5093, 0.8125, 0.5, 0.875, 0.5, 0.875, 0.5093, 0.8438, 0.5093, 0.8438, 0.5, 0.9062, 0.5, 0.9062, 0.5093, 0.875, 0.5093, 0.875, 0.5, 0.9375, 0.5, 0.9375, 0.5093, 0.9062, 0.5093, 0.9062, 0.5, 0.9688, 0.5, 0.9688, 0.5093, 0.9375, 0.5093, 0.9375, 0.5, 1.0, 0.5, 1.0, 0.5093, 0.9688, 0.5093, 0.9688, 0.5, 0.75, 0.49, 0.7968, 0.4854, 0.8418, 0.4717, 0.8833, 0.4496, 0.9197, 0.4197, 0.9496, 0.3833, 0.9717, 0.3418, 0.9854, 0.2968, 0.99, 0.25, 0.9854, 0.2032, 0.9717, 0.1582, 0.9496, 0.1167, 0.9197, 0.08029, 0.8833, 0.05045, 0.8418, 0.02827, 0.7968, 0.01461, 0.75, 0.01, 0.7032, 0.01461, 0.6582, 0.02827, 0.6167, 0.05045, 0.5803, 0.08029, 0.5504, 0.1167, 0.5283, 0.1582, 0.5146, 0.2032, 0.51, 0.25, 0.5146, 0.2968, 0.5283, 0.3418, 0.5504, 0.3833, 0.5803, 0.4197, 0.6167, 0.4496, 0.6582, 0.4717, 0.7032, 0.4854, 0.7812, 0.5, 0.75, 0.5, 0.75, 0.5, 0.7812, 0.5, 0.5, 0.5, 0.4688, 0.5, 0.4688, 0.5, 0.5, 0.5, 0.2188, 0.5, 0.1875, 0.5, 0.1875, 0.5, 0.2188, 0.5, 0.9062, 0.5, 0.875, 0.5, 0.875, 0.5, 0.9062, 0.5, 0.625, 0.5, 0.5938, 0.5, 0.5938, 0.5, 0.625, 0.5, 0.3438, 0.5, 0.3125, 0.5, 0.3125, 0.5, 0.3438, 0.5, 0.0625, 0.5, 0.03125, 0.5, 0.03125, 0.5, 0.0625, 0.5, 0.75, 0.5, 0.7188, 0.5, 0.7188, 0.5, 0.75, 0.5, 0.4688, 0.5, 0.4375, 0.5, 0.4375, 0.5, 0.4688, 0.5, 0.1875, 0.5, 0.1562, 0.5, 0.1562, 0.5, 0.1875, 0.5, 0.875, 0.5, 0.8438, 0.5, 0.8438, 0.5, 0.875, 0.5, 0.5938, 0.5, 0.5625, 0.5, 0.5625, 0.5, 0.5938, 0.5, 0.3125, 0.5, 0.2812, 0.5, 0.2812, 0.5, 0.3125, 0.5, 1.0, 0.5, 0.9688, 0.5, 0.9688, 0.5, 1.0, 0.5, 0.03125, 0.5, 0.0, 0.5, 0.0, 0.5, 0.03125, 0.5, 0.7188, 0.5, 0.6875, 0.5, 0.6875, 0.5, 0.7188, 0.5, 0.4375, 0.5, 0.4062, 0.5, 0.4062, 0.5, 0.4375, 0.5, 0.1562, 0.5, 0.125, 0.5, 0.125, 0.5, 0.1562, 0.5, 0.8438, 0.5, 0.8125, 0.5, 0.8125, 0.5, 0.8438, 0.5, 0.5625, 0.5, 0.5312, 0.5, 0.5312, 0.5, 0.5625, 0.5, 0.2812, 0.5, 0.25, 0.5, 0.25, 0.5, 0.2812, 0.5, 0.9688, 0.5, 0.9375, 0.5, 0.9375, 0.5, 0.9688, 0.5, 0.6875, 0.5, 0.6562, 0.5, 0.6562, 0.5, 0.6875, 0.5, 0.4062, 0.5, 0.375, 0.5, 0.375, 0.5, 0.4062, 0.5, 0.125, 0.5, 0.09375, 0.5, 0.09375, 0.5, 0.125, 0.5, 0.8125, 0.5, 0.7812, 0.5, 0.7812, 0.5, 0.8125, 0.5, 0.5312, 0.5, 0.5, 0.5, 0.5, 0.5, 0.5312, 0.5, 0.25, 0.5, 0.2188, 0.5, 0.2188, 0.5, 0.25, 0.5, 0.9375, 0.5, 0.9062, 0.5, 0.9062, 0.5, 0.9375, 0.5, 0.6562, 0.5, 0.625, 0.5, 0.625, 0.5, 0.6562, 0.5, 0.375, 0.5, 0.3438, 0.5, 0.3438, 0.5, 0.375, 0.5])
me_cylinder.materials.append(mat_material_001)
me_cylinder.update()
me_cylinder_001 = bpy.data.meshes.new('Cylinder.001')
me_cylinder_001.from_pydata([(0.0, 1.0, -1.0), (0.0, 1.0, 1.0), (0.1951, 0.9808, -1.0), (0.1951, 0.9808, 1.0), (0.3827, 0.9239, -1.0), (0.3827, 0.9239, 1.0), (0.5556, 0.8315, -1.0), (0.5556, 0.8315, 1.0), (0.7071, 0.7071, -1.0), (0.7071, 0.7071, 1.0), (0.8315, 0.5556, -1.0), (0.8315, 0.5556, 1.0), (0.9239, 0.3827, -1.0), (0.9239, 0.3827, 1.0), (0.9808, 0.1951, -1.0), (0.9808, 0.1951, 1.0), (1.0, 0.0, -1.0), (1.0, 0.0, 1.0), (0.9808, -0.1951, -1.0), (0.9808, -0.1951, 1.0), (0.9239, -0.3827, -1.0), (0.9239, -0.3827, 1.0), (0.8315, -0.5556, -1.0), (0.8315, -0.5556, 1.0), (0.7071, -0.7071, -1.0), (0.7071, -0.7071, 1.0), (0.5556, -0.8315, -1.0), (0.5556, -0.8315, 1.0), (0.3827, -0.9239, -1.0), (0.3827, -0.9239, 1.0), (0.1951, -0.9808, -1.0), (0.1951, -0.9808, 1.0), (0.0, -1.0, -1.0), (0.0, -1.0, 1.0), (-0.1951, -0.9808, -1.0), (-0.1951, -0.9808, 1.0), (-0.3827, -0.9239, -1.0), (-0.3827, -0.9239, 1.0), (-0.5556, -0.8315, -1.0), (-0.5556, -0.8315, 1.0), (-0.7071, -0.7071, -1.0), (-0.7071, -0.7071, 1.0), (-0.8315, -0.5556, -1.0), (-0.8315, -0.5556, 1.0), (-0.9239, -0.3827, -1.0), (-0.9239, -0.3827, 1.0), (-0.9808, -0.1951, -1.0), (-0.9808, -0.1951, 1.0), (-1.0, 0.0, -1.0), (-1.0, 0.0, 1.0), (-0.9808, 0.1951, -1.0), (-0.9808, 0.1951, 1.0), (-0.9239, 0.3827, -1.0), (-0.9239, 0.3827, 1.0), (-0.8315, 0.5556, -1.0), (-0.8315, 0.5556, 1.0), (-0.7071, 0.7071, -1.0), (-0.7071, 0.7071, 1.0), (-0.5556, 0.8315, -1.0), (-0.5556, 0.8315, 1.0), (-0.3827, 0.9239, -1.0), (-0.3827, 0.9239, 1.0), (-0.1951, 0.9808, -1.0), (-0.1951, 0.9808, 1.0)], [], [(0, 1, 3, 2), (2, 3, 5, 4), (4, 5, 7, 6), (6, 7, 9, 8), (8, 9, 11, 10), (10, 11, 13, 12), (12, 13, 15, 14), (14, 15, 17, 16), (16, 17, 19, 18), (18, 19, 21, 20), (20, 21, 23, 22), (22, 23, 25, 24), (24, 25, 27, 26), (26, 27, 29, 28), (28, 29, 31, 30), (30, 31, 33, 32), (32, 33, 35, 34), (34, 35, 37, 36), (36, 37, 39, 38), (38, 39, 41, 40), (40, 41, 43, 42), (42, 43, 45, 44), (44, 45, 47, 46), (46, 47, 49, 48), (48, 49, 51, 50), (50, 51, 53, 52), (52, 53, 55, 54), (54, 55, 57, 56), (56, 57, 59, 58), (58, 59, 61, 60), (3, 1, 63, 61, 59, 57, 55, 53, 51, 49, 47, 45, 43, 41, 39, 37, 35, 33, 31, 29, 27, 25, 23, 21, 19, 17, 15, 13, 11, 9, 7, 5), (60, 61, 63, 62), (62, 63, 1, 0), (0, 2, 4, 6, 8, 10, 12, 14, 16, 18, 20, 22, 24, 26, 28, 30, 32, 34, 36, 38, 40, 42, 44, 46, 48, 50, 52, 54, 56, 58, 60, 62)])
_uv = me_cylinder_001.uv_layers.new(name='UVMap')
_uv.uv.foreach_set('vector', [1.0, 0.5, 1.0, 1.0, 0.9688, 1.0, 0.9688, 0.5, 0.9688, 0.5, 0.9688, 1.0, 0.9375, 1.0, 0.9375, 0.5, 0.9375, 0.5, 0.9375, 1.0, 0.9062, 1.0, 0.9062, 0.5, 0.9062, 0.5, 0.9062, 1.0, 0.875, 1.0, 0.875, 0.5, 0.875, 0.5, 0.875, 1.0, 0.8438, 1.0, 0.8438, 0.5, 0.8438, 0.5, 0.8438, 1.0, 0.8125, 1.0, 0.8125, 0.5, 0.8125, 0.5, 0.8125, 1.0, 0.7812, 1.0, 0.7812, 0.5, 0.7812, 0.5, 0.7812, 1.0, 0.75, 1.0, 0.75, 0.5, 0.75, 0.5, 0.75, 1.0, 0.7188, 1.0, 0.7188, 0.5, 0.7188, 0.5, 0.7188, 1.0, 0.6875, 1.0, 0.6875, 0.5, 0.6875, 0.5, 0.6875, 1.0, 0.6562, 1.0, 0.6562, 0.5, 0.6562, 0.5, 0.6562, 1.0, 0.625, 1.0, 0.625, 0.5, 0.625, 0.5, 0.625, 1.0, 0.5938, 1.0, 0.5938, 0.5, 0.5938, 0.5, 0.5938, 1.0, 0.5625, 1.0, 0.5625, 0.5, 0.5625, 0.5, 0.5625, 1.0, 0.5312, 1.0, 0.5312, 0.5, 0.5312, 0.5, 0.5312, 1.0, 0.5, 1.0, 0.5, 0.5, 0.5, 0.5, 0.5, 1.0, 0.4688, 1.0, 0.4688, 0.5, 0.4688, 0.5, 0.4688, 1.0, 0.4375, 1.0, 0.4375, 0.5, 0.4375, 0.5, 0.4375, 1.0, 0.4062, 1.0, 0.4062, 0.5, 0.4062, 0.5, 0.4062, 1.0, 0.375, 1.0, 0.375, 0.5, 0.375, 0.5, 0.375, 1.0, 0.3438, 1.0, 0.3438, 0.5, 0.3438, 0.5, 0.3438, 1.0, 0.3125, 1.0, 0.3125, 0.5, 0.3125, 0.5, 0.3125, 1.0, 0.2812, 1.0, 0.2812, 0.5, 0.2812, 0.5, 0.2812, 1.0, 0.25, 1.0, 0.25, 0.5, 0.25, 0.5, 0.25, 1.0, 0.2188, 1.0, 0.2188, 0.5, 0.2188, 0.5, 0.2188, 1.0, 0.1875, 1.0, 0.1875, 0.5, 0.1875, 0.5, 0.1875, 1.0, 0.1562, 1.0, 0.1562, 0.5, 0.1562, 0.5, 0.1562, 1.0, 0.125, 1.0, 0.125, 0.5, 0.125, 0.5, 0.125, 1.0, 0.09375, 1.0, 0.09375, 0.5, 0.09375, 0.5, 0.09375, 1.0, 0.0625, 1.0, 0.0625, 0.5, 0.2968, 0.4854, 0.25, 0.49, 0.2032, 0.4854, 0.1582, 0.4717, 0.1167, 0.4496, 0.08029, 0.4197, 0.05045, 0.3833, 0.02827, 0.3418, 0.01461, 0.2968, 0.01, 0.25, 0.01461, 0.2032, 0.02827, 0.1582, 0.05045, 0.1167, 0.08029, 0.08029, 0.1167, 0.05045, 0.1582, 0.02827, 0.2032, 0.01461, 0.25, 0.01, 0.2968, 0.01461, 0.3418, 0.02827, 0.3833, 0.05045, 0.4197, 0.08029, 0.4496, 0.1167, 0.4717, 0.1582, 0.4854, 0.2032, 0.49, 0.25, 0.4854, 0.2968, 0.4717, 0.3418, 0.4496, 0.3833, 0.4197, 0.4197, 0.3833, 0.4496, 0.3418, 0.4717, 0.0625, 0.5, 0.0625, 1.0, 0.03125, 1.0, 0.03125, 0.5, 0.03125, 0.5, 0.03125, 1.0, 0.0, 1.0, 0.0, 0.5, 0.75, 0.49, 0.7968, 0.4854, 0.8418, 0.4717, 0.8833, 0.4496, 0.9197, 0.4197, 0.9496, 0.3833, 0.9717, 0.3418, 0.9854, 0.2968, 0.99, 0.25, 0.9854, 0.2032, 0.9717, 0.1582, 0.9496, 0.1167, 0.9197, 0.08029, 0.8833, 0.05045, 0.8418, 0.02827, 0.7968, 0.01461, 0.75, 0.01, 0.7032, 0.01461, 0.6582, 0.02827, 0.6167, 0.05045, 0.5803, 0.08029, 0.5504, 0.1167, 0.5283, 0.1582, 0.5146, 0.2032, 0.51, 0.25, 0.5146, 0.2968, 0.5283, 0.3418, 0.5504, 0.3833, 0.5803, 0.4197, 0.6167, 0.4496, 0.6582, 0.4717, 0.7032, 0.4854])
me_cylinder_001.materials.append(mat_material_001)
me_cylinder_001.update()

# ---- objects
ob_light = bpy.data.objects.new('Light', light_light)
ob_camera = bpy.data.objects.new('Camera', cam_camera)
ob_cylinder = bpy.data.objects.new('Cylinder', me_cylinder)
ob_cylinder_001 = bpy.data.objects.new('Cylinder.001', me_cylinder_001)

# ---- transforms, parenting, visibility, modifiers, constraints
ob_light.location = (4.076, 1.005, 5.904)
ob_light.rotation_euler = (0.6503, 0.05522, 1.866)
ob_light.lock_rotations_4d = False
ob_light.empty_display_type = 'ARROWS'
ob_light.color = (0.0, 0.0, 0.0, 0.0)
ob_light.lineart.crease_threshold = 0.0
ob_camera.location = (7.359, -6.926, 4.958)
ob_camera.rotation_euler = (1.109, 0.0, 0.8149)
ob_camera.lock_rotations_4d = False
ob_camera.empty_display_type = 'ARROWS'
ob_camera.color = (0.0, 0.0, 0.0, 0.0)
ob_camera.display_type = 'WIRE'
ob_camera.lineart.crease_threshold = 0.0
ob_cylinder.location = (0.0, 0.0, 5.004)
ob_cylinder.scale = (3.0, 3.0, 5.0)
_m = ob_cylinder.modifiers.new('Auto Smooth', 'NODES')
_m.node_group = ng_auto_smooth
_gi = [s.identifier for s in ng_auto_smooth.interface.items_tree if s.item_type == 'SOCKET' and s.in_out == 'INPUT']
_m[_gi[1]] = 0.5236  # Angle
ob_cylinder_001.location = (0.295, 1.677, 10.04)
ob_cylinder_001.scale = (0.3, 0.3, -0.1198)

# ---- collection membership
col_collection.objects.link(ob_light)
col_collection.objects.link(ob_camera)
col_collection.objects.link(ob_cylinder)
col_collection.objects.link(ob_cylinder_001)

# ---- scene / render settings (as saved in the file)
scene.camera = ob_camera
scene.frame_start = 1; scene.frame_end = 250; scene.frame_set(1)
scene.render.engine = 'BLENDER_EEVEE_NEXT'
scene.cycles.sampling_pattern = 'TABULATED_SOBOL'
bpy.context.view_layer.update()
